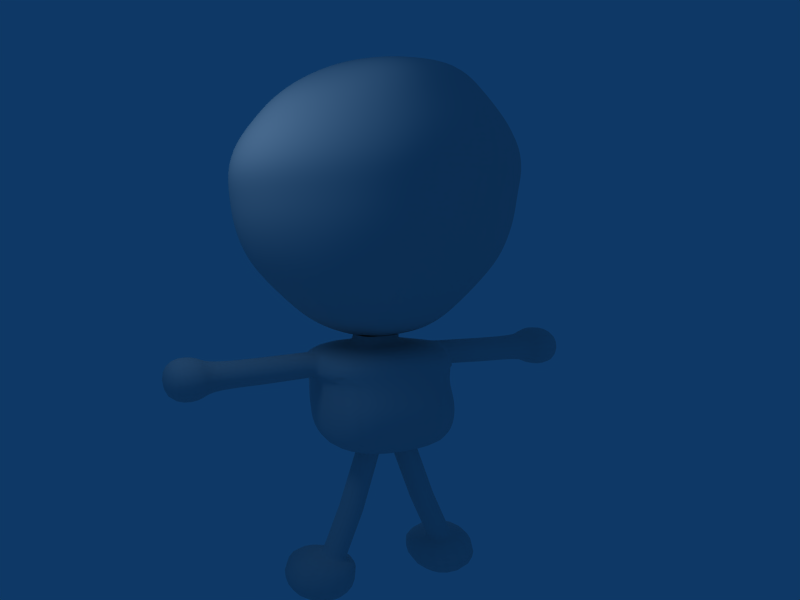 # Source: besouro.blend  (saved by Blender 2.48.1; exported with 4.5.12 LTS)
import bpy
from mathutils import Matrix  # noqa: F401  (used for matrix-valued properties, if any)

bpy.ops.wm.read_factory_settings(use_empty=True)
scene = bpy.context.scene
scene.name = 'Scene'

# ---- collections
col_collection_1 = bpy.data.collections.new('Collection 1'); scene.collection.children.link(col_collection_1)
col_collection_5 = bpy.data.collections.new('Collection 5'); scene.collection.children.link(col_collection_5)
col_collection_15 = bpy.data.collections.new('Collection 15'); scene.collection.children.link(col_collection_15)

# ---- materials (node trees are filled in below, after node groups)
mat_material_008 = bpy.data.materials.new('Material.008')
mat_material_008.alpha_threshold = 0.0
mat_material_008.roughness = 0.5
mat_material_008.specular_intensity = 0.2901
mat_material_008.line_color = (0.0, 0.0, 0.0, 1.0)

# ---- material node trees

# ---- world
world_world = bpy.data.worlds.new('World'); scene.world = world_world
world_world.color = (0.05656, 0.2208, 0.4)
world_world.use_sun_shadow = False
world_world.sun_shadow_jitter_overblur = 0.0
world_world.cycles.sampling_method = 'MANUAL'
world_world.cycles.sample_map_resolution = 256

# ---- cameras
cam_camera = bpy.data.cameras.new('Camera')
cam_camera.passepartout_alpha = 0.2
cam_camera.clip_end = 100.0
cam_camera.lens = 35.0
cam_camera.ortho_scale = 7.314
cam_camera.show_passepartout = False
cam_camera.show_safe_areas = True
cam_camera.dof.focus_distance = 0.0
cam_camera.dof.aperture_fstop = 128.0

# ---- lights
light_spot_001 = bpy.data.lights.new('Spot.001', 'POINT')
light_spot_001.transmission_factor = 0.0
light_spot_001.cutoff_distance = 30.0
light_spot_001.energy = 100.0
light_spot_001.shadow_buffer_clip_start = 1.001
light_spot_001.shadow_soft_size = 1.0
light_spot_001.shadow_maximum_resolution = 0.006
light_spot_001.use_absolute_resolution = True
light_spot_001.cycles.use_multiple_importance_sampling = False
light_spot = bpy.data.lights.new('Spot', 'POINT')
light_spot.transmission_factor = 0.0
light_spot.cutoff_distance = 30.0
light_spot.energy = 100.0
light_spot.shadow_buffer_clip_start = 1.001
light_spot.shadow_soft_size = 1.0
light_spot.shadow_maximum_resolution = 0.006
light_spot.use_absolute_resolution = True
light_spot.cycles.use_multiple_importance_sampling = False

# ---- meshes
me_besouro = bpy.data.meshes.new('besouro')
me_besouro.from_pydata([(0.8649, 0.5482, -0.8569), (-0.8649, 0.5482, -0.8569), (0.8649, -0.565, -0.8569), (-0.8649, -0.565, -0.8569), (0.0, -0.565, -0.9681), (0.0, 0.5482, -0.9681), (0.7961, 1.118, 0.5347), (-0.7961, 1.118, 0.5347), (0.7961, -0.6663, 0.4708), (-0.7961, -0.6663, 0.4708), (0.0, -0.6663, 0.4814), (0.0, 1.118, 0.5453), (1.024, 1.067, -0.619), (-1.024, 1.067, -0.619), (1.024, 1.245, -0.2593), (-1.024, 1.245, -0.2593), (0.9548, 1.321, 0.143), (-0.9548, 1.321, 0.143), (1.024, -0.7803, -0.6297), (-1.024, -0.7803, -0.6297), (1.024, -0.8689, -0.2593), (-1.024, -0.8689, -0.2593), (0.9548, -0.641, 0.111), (-0.9548, -0.641, 0.111), (0.0, -0.7803, -0.6297), (0.0, -0.8689, -0.2593), (0.0, -0.641, 0.111), (0.0, 1.067, -0.619), (0.0, 1.245, -0.2593), (0.0, 1.321, 0.143), (0.09452, -0.1663, -0.9582), (-0.09452, -0.1663, -0.9582), (0.08329, 0.2419, -0.9504), (-0.08329, 0.2419, -0.9504), (0.4348, -0.1993, -0.8746), (-0.4348, -0.1993, -0.8746), (0.4348, 0.2419, -0.8746), (-0.4348, 0.2419, -0.8746), (0.7419, 0.2419, -1.733), (-0.7419, 0.2419, -1.733), (0.7419, -0.1993, -1.733), (-0.7419, -0.1993, -1.733), (0.3905, 0.2419, -1.808), (-0.3905, 0.2419, -1.808), (0.3905, -0.1993, -1.808), (-0.3905, -0.1993, -1.808), (0.681, -0.1993, -2.469), (-0.681, -0.1993, -2.469), (0.681, 0.2419, -2.469), (-0.681, 0.2419, -2.469), (1.032, -0.1993, -2.393), (-1.032, -0.1993, -2.393), (1.032, 0.2419, -2.393), (-1.032, 0.2419, -2.393), (1.433, 0.9899, -2.394), (-1.433, 0.9899, -2.394), (1.433, -0.4502, -2.394), (-1.433, -0.4502, -2.394), (0.3745, 0.9899, -2.555), (-0.3745, 0.9899, -2.555), (0.3745, -0.4502, -2.555), (-0.3745, -0.4502, -2.555), (0.561, -0.4502, -3.17), (-0.561, -0.4502, -3.17), (0.561, 0.9899, -3.17), (-0.561, 0.9899, -3.17), (1.619, -0.4502, -3.008), (-1.619, -0.4502, -3.008), (1.619, 0.9899, -3.008), (-1.619, 0.9899, -3.008), (1.028, -0.003594, 0.09987), (-1.028, -0.003594, 0.09987), (1.034, 0.5691, 0.1313), (-1.034, 0.5691, 0.1313), (0.937, -0.01099, 0.4824), (-0.937, -0.01099, 0.4824), (0.941, 0.5099, 0.5042), (-0.941, 0.5099, 0.5042), (1.774, 0.5015, 0.485), (-1.774, 0.5015, 0.485), (1.765, -0.01937, 0.465), (-1.765, -0.01937, 0.465), (1.772, 0.5607, 0.1008), (-1.772, 0.5607, 0.1008), (1.759, -0.01198, 0.07176), (-1.759, -0.01198, 0.07176), (2.499, -0.02687, 0.06291), (-2.499, -0.02687, 0.06291), (2.513, 0.5458, 0.09193), (-2.513, 0.5458, 0.09193), (2.506, -0.03426, 0.4561), (-2.506, -0.03426, 0.4561), (2.515, 0.4866, 0.4762), (-2.515, 0.4866, 0.4762), (2.575, 0.6446, 0.6089), (-2.575, 0.6446, 0.6089), (2.559, -0.2161, 0.5757), (-2.559, -0.2161, 0.5757), (2.571, 0.7423, -0.02606), (-2.571, 0.7423, -0.02606), (2.549, -0.2039, -0.074), (-2.549, -0.2039, -0.074), (3.068, -0.2143, -0.0802), (-3.068, -0.2143, -0.0802), (3.09, 0.7319, -0.03226), (-3.09, 0.7319, -0.03226), (3.078, -0.2266, 0.5695), (-3.078, -0.2266, 0.5695), (3.093, 0.6341, 0.6027), (-3.093, 0.6341, 0.6027), (0.3303, 0.0362, 0.4936), (-0.3303, 0.0362, 0.4936), (0.0, 0.0362, 0.4977), (0.3303, 0.6181, 0.5184), (-0.3303, 0.6181, 0.5184), (0.0, 0.6181, 0.5225), (0.3323, 0.02933, 0.6551), (-0.3323, 0.02933, 0.6551), (0.3323, 0.6112, 0.6798), (-0.3323, 0.6112, 0.6798), (0.0, 0.6112, 0.6839), (0.0, 0.02933, 0.6592), (1.719, -0.01891, 0.4659), (-1.719, -0.01891, 0.4659), (1.728, 0.502, 0.4861), (-1.728, 0.502, 0.4861), (1.732, 0.5611, 0.1025), (-1.732, 0.5611, 0.1025), (1.719, -0.01152, 0.07331), (-1.719, -0.01152, 0.07331), (1.817, 0.5598, 0.1002), (-1.817, 0.5598, 0.1002), (1.803, -0.01287, 0.07123), (-1.803, -0.01287, 0.07123), (1.809, -0.02026, 0.4644), (-1.809, -0.02026, 0.4644), (1.819, 0.5006, 0.4845), (-1.819, 0.5006, 0.4845), (0.9879, -0.0115, 0.4813), (-0.9879, -0.0115, 0.4813), (0.9922, 0.5094, 0.503), (-0.9922, 0.5094, 0.503), (1.079, 0.5686, 0.1294), (-1.079, 0.5686, 0.1294), (1.073, -0.004109, 0.09814), (-1.073, -0.004109, 0.09814), (0.722, -0.1993, -1.677), (-0.722, -0.1993, -1.677), (0.722, 0.2419, -1.677), (-0.722, 0.2419, -1.677), (0.3705, 0.2419, -1.753), (-0.3705, 0.2419, -1.753), (0.3712, -0.1972, -1.753), (-0.3712, -0.1972, -1.753), (0.4079, 0.2419, -1.848), (-0.4079, 0.2419, -1.848), (0.4079, -0.1993, -1.848), (-0.4079, -0.1993, -1.848), (0.7594, -0.1993, -1.772), (-0.7594, -0.1993, -1.772), (0.7594, 0.2419, -1.772), (-0.7594, 0.2419, -1.772), (0.6591, 0.2419, -2.419), (-0.6591, 0.2419, -2.419), (0.6591, -0.1993, -2.419), (-0.6591, -0.1993, -2.419), (1.011, -0.1993, -2.344), (-1.011, -0.1993, -2.344), (1.011, 0.2419, -2.344), (-1.011, 0.2419, -2.344), (0.4534, -0.1993, -0.9268), (-0.4534, -0.1993, -0.9268), (0.4534, 0.2419, -0.9268), (-0.4534, 0.2419, -0.9268), (0.102, 0.2419, -1.003), (-0.102, 0.2419, -1.003), (0.1125, -0.1683, -1.01), (-0.1125, -0.1683, -1.01), (-0.3908, 0.2238, 4.49), (-0.7821, 0.2238, 4.368), (-0.2468, 0.286, 0.64), (-0.586, 0.1268, 0.7411), (-0.8581, 0.02567, 0.8824), (-1.097, -0.06301, 1.073), (-1.586, -0.2371, 1.598), (-1.764, -0.3033, 1.921), (-1.874, -0.3441, 2.273), (-1.911, -0.3578, 2.638), (-1.973, -0.3712, 2.994), (-1.82, -0.3184, 3.364), (-1.586, -0.2371, 3.679), (-1.347, -0.1479, 3.962), (-1.055, -0.03932, 4.195), (-0.7213, -0.05051, 4.368), (-0.3598, 0.08394, 4.49), (-0.2716, -0.0346, 4.49), (-0.5483, -0.4873, 4.368), (-0.8033, -0.5811, 4.195), (-1.027, -0.7818, 3.962), (-1.21, -0.9465, 3.679), (-1.389, -1.108, 3.364), (-1.506, -1.213, 2.994), (-1.459, -1.17, 2.638), (-1.43, -1.144, 2.273), (-1.347, -1.069, 1.921), (-1.21, -0.9465, 1.598), (-0.8354, -0.5806, 1.073), (-0.6529, -0.4167, 0.8824), (-0.4447, -0.06301, 0.7411), (-0.1848, 0.1933, 0.64), (0.01727, 0.3954, 0.6119), (-0.0921, 0.1313, 0.64), (-0.2333, -0.3566, 0.7411), (-0.3459, -0.6009, 0.8824), (-0.4447, -0.815, 1.073), (-0.6476, -1.372, 1.598), (-0.7213, -1.714, 1.921), (-0.7668, -1.948, 2.273), (-0.7821, -2.089, 2.638), (-0.8077, -2.265, 2.994), (-0.7444, -2.195, 3.364), (-0.6476, -1.963, 3.679), (-0.5483, -1.748, 3.962), (-0.4273, -1.486, 4.195), (-0.2893, -0.879, 4.368), (-0.1396, -0.1138, 4.49), (0.01617, -0.1416, 4.49), (0.01617, -0.9336, 4.368), (0.01617, -1.565, 4.195), (0.01617, -1.849, 3.962), (0.01617, -2.082, 3.679), (0.01617, -2.331, 3.364), (0.01617, -2.412, 2.994), (0.01617, -2.232, 2.638), (0.01617, -2.088, 2.273), (0.01617, -1.846, 1.921), (0.01617, -1.49, 1.598), (0.01617, -0.8973, 1.073), (0.01617, -0.6655, 0.8824), (0.01617, -0.4012, 0.7411), (0.01727, 0.1096, 0.64), (0.1266, 0.1313, 0.64), (0.2656, -0.3566, 0.7411), (0.3783, -0.6009, 0.8824), (0.4771, -0.815, 1.073), (0.6799, -1.372, 1.598), (0.7537, -1.714, 1.921), (0.7991, -1.948, 2.273), (0.8144, -2.089, 2.638), (0.8401, -2.265, 2.994), (0.7768, -2.195, 3.364), (0.6799, -1.963, 3.679), (0.5806, -1.748, 3.962), (0.4597, -1.486, 4.195), (0.3217, -0.879, 4.368), (0.1719, -0.1138, 4.49), (0.3039, -0.0346, 4.49), (0.5806, -0.4873, 4.368), (0.8356, -0.5811, 4.195), (1.059, -0.7818, 3.962), (1.243, -0.9465, 3.679), (1.422, -1.108, 3.364), (1.539, -1.213, 2.994), (1.491, -1.17, 2.638), (1.463, -1.144, 2.273), (1.379, -1.069, 1.921), (1.243, -0.9465, 1.598), (0.8678, -0.5806, 1.073), (0.6853, -0.4167, 0.8824), (0.4771, -0.2298, 0.7411), (0.2194, 0.1933, 0.64), (0.2813, 0.286, 0.64), (0.6184, 0.1268, 0.7411), (0.8904, 0.02567, 0.8824), (1.129, -0.06301, 1.073), (1.619, -0.2371, 1.598), (1.797, -0.3033, 1.921), (1.906, -0.3441, 2.273), (1.943, -0.3578, 2.638), (2.005, -0.3712, 2.994), (1.852, -0.3184, 3.364), (1.619, -0.2371, 3.679), (1.379, -0.1479, 3.962), (1.087, -0.03932, 4.195), (0.7537, -0.05051, 4.368), (0.3921, 0.08394, 4.49), (0.4231, 0.2238, 4.49), (0.8144, 0.2238, 4.368), (1.175, 0.3589, 4.195), (1.491, 0.3589, 3.962), (1.751, 0.3589, 3.679), (2.004, 0.3645, 3.364), (2.169, 0.3685, 2.994), (2.102, 0.3589, 2.638), (2.062, 0.3589, 2.273), (1.943, 0.3589, 1.921), (1.751, 0.3589, 1.598), (1.221, 0.3508, 1.073), (0.9624, 0.3508, 0.8824), (0.668, 0.3508, 0.7411), (0.3031, 0.3954, 0.64), (0.2813, 0.5047, 0.64), (0.6184, 0.5747, 0.7411), (0.8904, 0.6759, 0.8824), (1.129, 0.7646, 1.073), (1.619, 0.9548, 1.598), (1.797, 1.021, 1.921), (1.906, 1.062, 2.273), (1.943, 1.076, 2.638), (1.93, 1.031, 2.994), (1.852, 1.047, 3.364), (1.619, 0.9548, 3.679), (1.379, 0.8656, 3.962), (1.087, 0.757, 4.195), (0.7537, 0.6466, 4.368), (0.3921, 0.3636, 4.49), (0.01617, 0.2238, 4.526), (0.3039, 0.4821, 4.49), (0.5806, 0.8791, 4.368), (0.8356, 1.095, 4.195), (1.059, 1.295, 3.962), (1.243, 1.46, 3.679), (1.422, 1.626, 3.364), (1.481, 1.658, 2.994), (1.491, 1.683, 2.638), (1.463, 1.658, 2.273), (1.379, 1.582, 1.921), (1.243, 1.46, 1.598), (0.8678, 1.115, 1.073), (0.6853, 0.9515, 0.8824), (0.4771, 0.7646, 0.7411), (0.2194, 0.5974, 0.64), (0.1266, 0.6594, 0.64), (0.2656, 0.8914, 0.7411), (0.3783, 1.136, 0.8824), (0.4771, 1.35, 1.073), (0.6799, 1.798, 1.598), (0.7537, 1.957, 1.833), (0.7991, 2.056, 2.273), (0.8144, 2.089, 2.638), (0.8088, 2.077, 2.994), (0.7768, 2.013, 3.364), (0.6799, 1.798, 3.679), (0.5806, 1.582, 3.962), (0.4597, 1.32, 4.195), (0.3217, 1.035, 4.368), (0.1719, 0.5613, 4.49), (0.01617, 0.5891, 4.49), (0.01617, 1.224, 4.368), (0.01617, 1.399, 4.195), (0.01617, 1.683, 3.962), (0.01617, 1.916, 3.679), (0.01617, 2.149, 3.364), (0.01617, 2.224, 2.994), (0.01617, 2.232, 2.781), (0.01617, 2.089, 1.692), (0.01617, 1.916, 1.598), (0.01617, 1.432, 1.073), (0.01617, 1.2, 0.8824), (0.01617, 0.936, 0.7411), (0.01727, 0.6811, 0.64), (-0.0921, 0.6594, 0.64), (-0.2333, 0.8914, 0.7411), (-0.3459, 1.136, 0.8824), (-0.4447, 1.35, 1.073), (-0.6476, 1.798, 1.598), (-0.7213, 1.957, 1.833), (-0.7668, 2.056, 2.273), (-0.7821, 2.089, 2.638), (-0.7765, 2.077, 2.994), (-0.7444, 2.013, 3.364), (-0.6476, 1.798, 3.679), (-0.5483, 1.582, 3.962), (-0.4273, 1.32, 4.195), (-0.2893, 1.035, 4.368), (-0.1396, 0.5613, 4.49), (-0.2716, 0.4821, 4.49), (-0.5483, 0.8791, 4.368), (-0.8033, 1.095, 4.195), (-1.027, 1.295, 3.962), (-1.21, 1.46, 3.679), (-1.389, 1.626, 3.364), (-1.448, 1.658, 2.994), (-1.459, 1.683, 2.638), (-1.43, 1.658, 2.273), (-1.347, 1.582, 1.921), (-1.21, 1.46, 1.598), (-0.8354, 1.115, 1.073), (-0.6529, 0.9515, 0.8824), (-0.4447, 0.7646, 0.7411), (-0.1848, 0.5974, 0.64), (-0.2468, 0.5047, 0.64), (-0.586, 0.5747, 0.7411), (-0.8581, 0.6759, 0.8824), (-1.097, 0.7646, 1.073), (-1.586, 0.9548, 1.598), (-1.764, 1.021, 1.921), (-1.874, 1.062, 2.273), (-1.911, 1.076, 2.638), (-1.897, 1.031, 2.994), (-1.82, 1.047, 3.364), (-1.586, 0.9548, 3.679), (-1.347, 0.8656, 3.962), (-1.055, 0.757, 4.195), (-0.7213, 0.6466, 4.368), (-0.3598, 0.3636, 4.49), (-1.143, 0.3589, 4.195), (-1.459, 0.3589, 3.962), (-1.718, 0.3589, 3.679), (-1.971, 0.3645, 3.364), (-2.137, 0.3685, 2.994), (-2.07, 0.3589, 2.638), (-2.03, 0.3589, 2.273), (-1.911, 0.3589, 1.921), (-1.718, 0.3589, 1.598), (-1.188, 0.3508, 1.073), (-0.9301, 0.3508, 0.8824), (-0.6356, 0.3508, 0.7411), (-0.2685, 0.3954, 0.64), (-0.4217, 2.267, 2.238), (-0.3116, 2.269, 2.43), (0.01617, 2.298, 2.545), (-0.3219, 2.28, 2.001), (0.003044, 2.336, 1.795), (0.3113, 2.274, 1.99), (0.3159, 2.259, 2.416), (0.435, 2.266, 2.238), (0.2931, 3.068, 2.426), (0.4018, 2.906, 2.504), (0.2972, 2.744, 2.534), (0.03368, 2.737, 2.626), (0.02214, 3.135, 2.452), (-0.2635, 3.062, 2.435), (-0.3513, 2.907, 2.505), (-0.2545, 2.738, 2.547), (-0.1519, 3.348, 3.62), (-0.1035, 3.264, 3.598), (0.04033, 3.245, 3.632), (-0.108, 3.433, 3.626), (0.03457, 3.461, 3.651), (0.1699, 3.438, 3.624), (0.1719, 3.27, 3.594), (0.2241, 3.348, 3.619), (0.02081, 3.292, 4.063), (-0.1352, 3.154, 3.377), (-0.1937, 3.256, 3.386), (0.03893, 3.138, 3.421), (-0.1407, 3.355, 3.376), (0.03196, 3.393, 3.399), (0.1957, 3.36, 3.372), (0.1982, 3.16, 3.371), (0.2615, 3.256, 3.385), (-0.2067, 3.263, 3.403), (-0.1621, 3.346, 3.395), (-0.1576, 3.177, 3.397), (-0.1347, 3.412, 3.605), (-0.1309, 3.27, 3.582), (-0.1715, 3.341, 3.6), (-0.3045, 3.272, 3.575), (-0.3456, 3.343, 3.59), (-0.3082, 3.413, 3.598), (-0.3116, 3.179, 3.389), (-0.3128, 3.348, 3.387), (-0.3596, 3.265, 3.391), (-0.4887, 3.39, 3.131), (-0.5441, 3.285, 3.177), (-0.4874, 3.178, 3.203), (-0.4834, 3.388, 3.847), (-0.479, 3.22, 3.822), (-0.5275, 3.303, 3.844), (-0.8027, 3.297, 3.694), (-0.7765, 3.252, 3.682), (-0.7788, 3.343, 3.696), (-0.781, 3.229, 3.347), (-0.7817, 3.344, 3.308), (-0.8117, 3.287, 3.333), (-0.8772, 3.278, 3.417), (-0.8906, 3.252, 3.428), (-0.8769, 3.227, 3.434), (-0.8759, 3.277, 3.59), (-0.8748, 3.237, 3.584), (-0.8866, 3.257, 3.589), (-0.1134, 3.23, 3.53), (0.0399, 3.212, 3.567), (-0.1182, 3.409, 3.548), (0.03376, 3.44, 3.573), (0.1779, 3.414, 3.546), (0.18, 3.236, 3.525), (-0.1432, 3.392, 3.54), (-0.1392, 3.241, 3.524), (-0.3067, 3.243, 3.518), (-0.3096, 3.393, 3.533), (-0.485, 3.389, 3.625), (-0.4816, 3.207, 3.63), (-0.592, 3.237, 3.593), (-0.5943, 3.378, 3.593), (-0.7103, 3.282, 3.543), (-0.7093, 3.219, 3.543), (-0.7242, 3.251, 3.546), (-0.1259, 3.186, 3.442), (0.03934, 3.17, 3.483), (-0.1311, 3.378, 3.449), (0.03272, 3.413, 3.473), (0.1881, 3.383, 3.446), (0.1905, 3.192, 3.437), (-0.1541, 3.366, 3.457), (-0.1498, 3.205, 3.451), (-0.3095, 3.206, 3.443), (-0.3114, 3.367, 3.449), (-0.4872, 3.389, 3.341), (-0.4849, 3.19, 3.385), (-0.5942, 3.218, 3.432), (-0.5956, 3.373, 3.407), (-0.7109, 3.28, 3.46), (-0.7103, 3.211, 3.471), (-0.7261, 3.246, 3.468), (0.8214, 3.246, 3.467), (0.8056, 3.211, 3.47), (0.8063, 3.28, 3.459), (0.691, 3.373, 3.406), (0.6895, 3.219, 3.431), (0.5803, 3.191, 3.384), (0.5825, 3.39, 3.34), (0.8195, 3.251, 3.545), (0.8046, 3.219, 3.542), (0.8056, 3.282, 3.542), (0.6896, 3.378, 3.592), (0.6874, 3.237, 3.592), (0.5769, 3.207, 3.629), (0.5804, 3.389, 3.624), (0.9819, 3.257, 3.588), (0.9702, 3.237, 3.583), (0.9712, 3.278, 3.589), (0.9722, 3.227, 3.433), (0.9859, 3.253, 3.427), (0.9725, 3.278, 3.416), (0.907, 3.287, 3.332), (0.877, 3.344, 3.307), (0.8763, 3.229, 3.346), (0.8742, 3.343, 3.695), (0.8718, 3.252, 3.681), (0.898, 3.297, 3.693), (0.6229, 3.304, 3.843), (0.5743, 3.22, 3.821), (0.5787, 3.388, 3.846), (0.5827, 3.178, 3.202), (0.6394, 3.285, 3.176), (0.584, 3.39, 3.129), (0.2076, 3.25, 3.518), (0.2158, 3.216, 3.448), (0.2219, 3.19, 3.397), (0.2059, 3.391, 3.535), (0.214, 3.366, 3.456), (0.22, 3.348, 3.397), (0.2011, 3.277, 3.573), (0.1995, 3.41, 3.596), (0.2719, 3.266, 3.408), (0.2424, 3.339, 3.593), (0.3629, 3.274, 3.573), (0.3556, 3.333, 3.635), (0.364, 3.411, 3.596), (0.3636, 3.185, 3.391), (0.4122, 3.266, 3.394), (0.3611, 3.348, 3.391), (0.3631, 3.392, 3.532), (0.3631, 3.247, 3.516), (0.362, 3.367, 3.451), (0.3634, 3.211, 3.444)], [], [(0, 12, 18, 2), (19, 13, 1, 3), (12, 14, 20, 18), (21, 15, 13, 19), (14, 16, 22, 20), (23, 17, 15, 21), (18, 20, 25, 24), (25, 21, 19, 24), (20, 22, 26, 25), (26, 23, 21, 25), (6, 16, 29, 11), (29, 17, 7, 11), (16, 14, 28, 29), (28, 15, 17, 29), (14, 12, 27, 28), (27, 13, 15, 28), (12, 0, 5, 27), (5, 1, 13, 27), (4, 5, 32, 30), (33, 5, 4, 31), (2, 4, 30, 34), (31, 4, 3, 35), (5, 0, 36, 32), (37, 1, 5, 33), (0, 2, 34, 36), (35, 3, 1, 37), (52, 50, 56, 54), (57, 51, 53, 55), (48, 52, 54, 58), (55, 53, 49, 59), (50, 46, 60, 56), (61, 47, 51, 57), (46, 48, 58, 60), (59, 49, 47, 61), (60, 58, 64, 62), (65, 59, 61, 63), (56, 60, 62, 66), (63, 61, 57, 67), (54, 56, 66, 68), (67, 57, 55, 69), (68, 66, 62, 64), (63, 67, 69, 65), (22, 16, 72, 70), (73, 17, 23, 71), (8, 22, 70, 74), (71, 23, 9, 75), (16, 6, 76, 72), (77, 7, 17, 73), (6, 8, 74, 76), (75, 9, 7, 77), (92, 90, 96, 94), (97, 91, 93, 95), (88, 92, 94, 98), (95, 93, 89, 99), (90, 86, 100, 96), (101, 87, 91, 97), (86, 88, 98, 100), (99, 89, 87, 101), (100, 98, 104, 102), (105, 99, 101, 103), (96, 100, 102, 106), (103, 101, 97, 107), (98, 94, 108, 104), (109, 95, 99, 105), (94, 96, 106, 108), (107, 97, 95, 109), (104, 108, 106, 102), (107, 109, 105, 103), (10, 8, 110, 112), (111, 9, 10, 112), (6, 11, 115, 113), (115, 11, 7, 114), (8, 6, 113, 110), (114, 7, 9, 111), (110, 113, 118, 116), (119, 114, 111, 117), (113, 115, 120, 118), (120, 115, 114, 119), (112, 110, 116, 121), (117, 111, 112, 121), (2, 18, 24, 4), (24, 19, 3, 4), (8, 10, 26, 22), (26, 10, 9, 23), (54, 68, 64, 58), (65, 69, 55, 59), (122, 80, 78, 124), (79, 81, 123, 125), (124, 78, 82, 126), (83, 79, 125, 127), (128, 84, 80, 122), (81, 85, 129, 123), (126, 82, 84, 128), (85, 83, 127, 129), (82, 130, 132, 84), (133, 131, 83, 85), (130, 88, 86, 132), (87, 89, 131, 133), (84, 132, 134, 80), (135, 133, 85, 81), (132, 86, 90, 134), (91, 87, 133, 135), (78, 136, 130, 82), (131, 137, 79, 83), (136, 92, 88, 130), (89, 93, 137, 131), (80, 134, 136, 78), (137, 135, 81, 79), (134, 90, 92, 136), (93, 91, 135, 137), (74, 138, 140, 76), (141, 139, 75, 77), (138, 122, 124, 140), (125, 123, 139, 141), (76, 140, 142, 72), (143, 141, 77, 73), (140, 124, 126, 142), (127, 125, 141, 143), (70, 144, 138, 74), (139, 145, 71, 75), (144, 128, 122, 138), (123, 129, 145, 139), (72, 142, 144, 70), (145, 143, 73, 71), (142, 126, 128, 144), (129, 127, 143, 145), (146, 40, 38, 148), (39, 41, 147, 149), (148, 38, 42, 150), (43, 39, 149, 151), (152, 44, 40, 146), (41, 45, 153, 147), (150, 42, 44, 152), (45, 43, 151, 153), (42, 154, 156, 44), (157, 155, 43, 45), (44, 156, 158, 40), (159, 157, 45, 41), (38, 160, 154, 42), (155, 161, 39, 43), (40, 158, 160, 38), (161, 159, 41, 39), (154, 162, 164, 156), (165, 163, 155, 157), (162, 48, 46, 164), (47, 49, 163, 165), (156, 164, 166, 158), (167, 165, 157, 159), (164, 46, 50, 166), (51, 47, 165, 167), (160, 168, 162, 154), (163, 169, 161, 155), (168, 52, 48, 162), (49, 53, 169, 163), (158, 166, 168, 160), (169, 167, 159, 161), (166, 50, 52, 168), (53, 51, 167, 169), (34, 170, 172, 36), (173, 171, 35, 37), (170, 146, 148, 172), (149, 147, 171, 173), (36, 172, 174, 32), (175, 173, 37, 33), (172, 148, 150, 174), (151, 149, 173, 175), (30, 176, 170, 34), (171, 177, 31, 35), (176, 152, 146, 170), (147, 153, 177, 171), (32, 174, 176, 30), (177, 175, 33, 31), (174, 150, 152, 176), (153, 151, 175, 177), (210, 180, 418), (418, 180, 181, 417), (417, 181, 182, 416), (416, 182, 183, 415), (415, 183, 184, 414), (414, 184, 185, 413), (413, 185, 186, 412), (412, 186, 187, 411), (411, 187, 188, 410), (410, 188, 189, 409), (409, 189, 190, 408), (408, 190, 191, 407), (407, 191, 192, 406), (406, 192, 193, 179), (179, 193, 194, 178), (178, 194, 316), (194, 195, 316), (193, 196, 195, 194), (192, 197, 196, 193), (191, 198, 197, 192), (190, 199, 198, 191), (189, 200, 199, 190), (188, 201, 200, 189), (187, 202, 201, 188), (186, 203, 202, 187), (185, 204, 203, 186), (184, 205, 204, 185), (183, 206, 205, 184), (182, 207, 206, 183), (181, 208, 207, 182), (180, 209, 208, 181), (210, 209, 180), (210, 211, 209), (209, 211, 212, 208), (208, 212, 213, 207), (207, 213, 214, 206), (206, 214, 215, 205), (205, 215, 216, 204), (204, 216, 217, 203), (203, 217, 218, 202), (202, 218, 219, 201), (201, 219, 220, 200), (200, 220, 221, 199), (199, 221, 222, 198), (198, 222, 223, 197), (197, 223, 224, 196), (196, 224, 225, 195), (195, 225, 316), (225, 226, 316), (224, 227, 226, 225), (223, 228, 227, 224), (222, 229, 228, 223), (221, 230, 229, 222), (220, 231, 230, 221), (219, 232, 231, 220), (218, 233, 232, 219), (217, 234, 233, 218), (216, 235, 234, 217), (215, 236, 235, 216), (214, 237, 236, 215), (213, 238, 237, 214), (212, 239, 238, 213), (211, 240, 239, 212), (210, 240, 211), (210, 241, 240), (240, 241, 242, 239), (239, 242, 243, 238), (238, 243, 244, 237), (237, 244, 245, 236), (236, 245, 246, 235), (235, 246, 247, 234), (234, 247, 248, 233), (233, 248, 249, 232), (232, 249, 250, 231), (231, 250, 251, 230), (230, 251, 252, 229), (229, 252, 253, 228), (228, 253, 254, 227), (227, 254, 255, 226), (226, 255, 316), (255, 256, 316), (254, 257, 256, 255), (253, 258, 257, 254), (252, 259, 258, 253), (251, 260, 259, 252), (250, 261, 260, 251), (249, 262, 261, 250), (248, 263, 262, 249), (247, 264, 263, 248), (246, 265, 264, 247), (245, 266, 265, 246), (244, 267, 266, 245), (243, 268, 267, 244), (242, 269, 268, 243), (241, 270, 269, 242), (210, 270, 241), (210, 271, 270), (270, 271, 272, 269), (269, 272, 273, 268), (268, 273, 274, 267), (267, 274, 275, 266), (266, 275, 276, 265), (265, 276, 277, 264), (264, 277, 278, 263), (263, 278, 279, 262), (262, 279, 280, 261), (261, 280, 281, 260), (260, 281, 282, 259), (259, 282, 283, 258), (258, 283, 284, 257), (257, 284, 285, 256), (256, 285, 316), (285, 286, 316), (284, 287, 286, 285), (283, 288, 287, 284), (282, 289, 288, 283), (281, 290, 289, 282), (280, 291, 290, 281), (279, 292, 291, 280), (278, 293, 292, 279), (277, 294, 293, 278), (276, 295, 294, 277), (275, 296, 295, 276), (274, 297, 296, 275), (273, 298, 297, 274), (272, 299, 298, 273), (271, 300, 299, 272), (210, 300, 271), (210, 301, 300), (300, 301, 302, 299), (299, 302, 303, 298), (298, 303, 304, 297), (297, 304, 305, 296), (296, 305, 306, 295), (295, 306, 307, 294), (294, 307, 308, 293), (293, 308, 309, 292), (292, 309, 310, 291), (291, 310, 311, 290), (290, 311, 312, 289), (289, 312, 313, 288), (288, 313, 314, 287), (287, 314, 315, 286), (286, 315, 316), (315, 317, 316), (314, 318, 317, 315), (313, 319, 318, 314), (312, 320, 319, 313), (311, 321, 320, 312), (310, 322, 321, 311), (309, 323, 322, 310), (308, 324, 323, 309), (307, 325, 324, 308), (306, 326, 325, 307), (305, 327, 326, 306), (304, 328, 327, 305), (303, 329, 328, 304), (302, 330, 329, 303), (301, 331, 330, 302), (210, 331, 301), (210, 332, 331), (331, 332, 333, 330), (330, 333, 334, 329), (329, 334, 335, 328), (328, 335, 336, 327), (327, 336, 337, 326), (326, 337, 338, 325), (325, 338, 339, 324), (324, 339, 340, 323), (323, 340, 341, 322), (322, 341, 342, 321), (321, 342, 343, 320), (320, 343, 344, 319), (319, 344, 345, 318), (318, 345, 346, 317), (317, 346, 316), (346, 347, 316), (345, 348, 347, 346), (344, 349, 348, 345), (343, 350, 349, 344), (342, 351, 350, 343), (341, 352, 351, 342), (340, 353, 352, 341), (339, 354, 353, 340), (336, 356, 355, 337), (335, 357, 356, 336), (334, 358, 357, 335), (333, 359, 358, 334), (332, 360, 359, 333), (210, 360, 332), (210, 361, 360), (360, 361, 362, 359), (359, 362, 363, 358), (358, 363, 364, 357), (357, 364, 365, 356), (356, 365, 366, 355), (354, 368, 369, 353), (353, 369, 370, 352), (352, 370, 371, 351), (351, 371, 372, 350), (350, 372, 373, 349), (349, 373, 374, 348), (348, 374, 375, 347), (347, 375, 316), (375, 376, 316), (374, 377, 376, 375), (373, 378, 377, 374), (372, 379, 378, 373), (371, 380, 379, 372), (370, 381, 380, 371), (369, 382, 381, 370), (368, 383, 382, 369), (367, 384, 383, 368), (366, 385, 384, 367), (365, 386, 385, 366), (364, 387, 386, 365), (363, 388, 387, 364), (362, 389, 388, 363), (361, 390, 389, 362), (210, 390, 361), (210, 391, 390), (390, 391, 392, 389), (389, 392, 393, 388), (388, 393, 394, 387), (387, 394, 395, 386), (386, 395, 396, 385), (385, 396, 397, 384), (384, 397, 398, 383), (383, 398, 399, 382), (382, 399, 400, 381), (381, 400, 401, 380), (380, 401, 402, 379), (379, 402, 403, 378), (378, 403, 404, 377), (377, 404, 405, 376), (376, 405, 316), (405, 178, 316), (404, 179, 178, 405), (403, 406, 179, 404), (402, 407, 406, 403), (401, 408, 407, 402), (400, 409, 408, 401), (399, 410, 409, 400), (398, 411, 410, 399), (397, 412, 411, 398), (396, 413, 412, 397), (395, 414, 413, 396), (394, 415, 414, 395), (393, 416, 415, 394), (392, 417, 416, 393), (391, 418, 417, 392), (210, 418, 391), (367, 368, 420, 419), (368, 354, 421, 420), (366, 367, 419, 422), (355, 366, 422, 423), (337, 355, 423, 424), (354, 339, 425, 421), (339, 338, 426, 425), (338, 337, 424, 426), (426, 424, 427, 428), (425, 426, 428, 429), (421, 425, 429, 430), (424, 423, 431, 427), (423, 422, 432, 431), (422, 419, 433, 432), (420, 421, 430, 434), (419, 420, 434, 433), (442, 440, 443), (441, 442, 443), (437, 441, 443), (440, 439, 443), (439, 438, 443), (438, 435, 443), (436, 437, 443), (435, 436, 443), (434, 444, 445, 433), (430, 446, 444, 434), (433, 445, 447, 432), (432, 447, 448, 431), (431, 448, 449, 427), (429, 450, 446, 430), (428, 451, 450, 429), (427, 449, 451, 428), (447, 445, 452, 453), (445, 444, 454, 452), (435, 438, 455, 457), (436, 435, 457, 456), (456, 457, 459, 458), (457, 455, 460, 459), (452, 454, 461, 463), (453, 452, 463, 462), (462, 463, 465, 464), (463, 461, 466, 465), (459, 460, 467, 469), (458, 459, 469, 468), (468, 469, 470, 471), (469, 467, 472, 470), (465, 466, 473, 475), (464, 465, 475, 474), (474, 475, 477, 476), (475, 473, 478, 477), (470, 472, 479, 481), (471, 470, 481, 480), (483, 437, 436, 482), (484, 438, 439, 485), (485, 439, 440, 486), (487, 441, 437, 483), (438, 484, 488, 455), (482, 436, 456, 489), (489, 456, 458, 490), (455, 488, 491, 460), (460, 491, 492, 467), (490, 458, 468, 493), (493, 468, 471, 494), (467, 492, 495, 472), (472, 495, 496, 479), (494, 471, 480, 497), (498, 481, 479, 496), (497, 480, 481, 498), (446, 500, 499, 444), (500, 483, 482, 499), (447, 501, 502, 448), (501, 484, 485, 502), (448, 502, 503, 449), (502, 485, 486, 503), (450, 504, 500, 446), (504, 487, 483, 500), (484, 501, 505, 488), (501, 447, 453, 505), (444, 499, 506, 454), (499, 482, 489, 506), (454, 506, 507, 461), (506, 489, 490, 507), (488, 505, 508, 491), (505, 453, 462, 508), (491, 508, 509, 492), (508, 462, 464, 509), (461, 507, 510, 466), (507, 490, 493, 510), (466, 510, 511, 473), (510, 493, 494, 511), (492, 509, 512, 495), (509, 464, 474, 512), (495, 512, 513, 496), (512, 474, 476, 513), (473, 511, 514, 478), (511, 494, 497, 514), (477, 515, 513, 476), (515, 498, 496, 513), (478, 514, 515, 477), (514, 497, 498, 515), (517, 516, 523, 524), (533, 534, 516, 517), (516, 518, 525, 523), (534, 535, 518, 516), (520, 517, 524, 527), (538, 533, 517, 520), (519, 518, 535, 537), (526, 525, 518, 519), (522, 519, 537, 547), (529, 526, 519, 522), (521, 520, 527, 528), (545, 538, 520, 521), (567, 521, 528, 565), (561, 545, 521, 567), (566, 522, 547, 563), (564, 529, 522, 566), (524, 523, 530, 531), (523, 525, 532, 530), (527, 524, 531, 540), (539, 532, 525, 526), (544, 539, 526, 529), (528, 527, 540, 543), (565, 528, 543, 558), (560, 544, 529, 564), (540, 531, 530, 541), (541, 530, 532, 539), (536, 534, 533, 538), (537, 535, 534, 536), (547, 537, 536, 546), (546, 536, 538, 545), (542, 541, 539, 544), (543, 540, 541, 542), (558, 543, 542, 559), (559, 542, 544, 560), (562, 546, 545, 561), (563, 547, 546, 562), (487, 504, 549, 548), (504, 450, 550, 549), (503, 486, 551, 552), (449, 503, 552, 553), (441, 487, 548, 554), (486, 440, 555, 551), (451, 449, 553, 556), (450, 451, 556, 550), (440, 442, 557, 555), (442, 441, 554, 557), (557, 554, 558, 559), (555, 557, 559, 560), (550, 556, 562, 561), (556, 553, 563, 562), (551, 555, 560, 564), (554, 548, 565, 558), (553, 552, 566, 563), (552, 551, 564, 566), (549, 550, 561, 567), (548, 549, 567, 565)])
me_besouro.polygons.foreach_set('use_smooth', [True] * 582)
_uv = me_besouro.uv_layers.new(name='UVTex')
_uv.uv.foreach_set('vector', [0.4719, 0.297, 0.4912, 0.3202, 0.3808, 0.3219, 0.3901, 0.2967, 0.3808, 0.3219, 0.4912, 0.3202, 0.4719, 0.297, 0.3901, 0.2967, 0.4912, 0.3202, 0.5044, 0.3462, 0.3792, 0.3495, 0.3808, 0.3219, 0.3792, 0.3495, 0.5044, 0.3462, 0.4912, 0.3202, 0.3808, 0.3219, 0.5044, 0.3462, 0.5118, 0.3649, 0.3778, 0.3671, 0.3792, 0.3495, 0.3778, 0.3671, 0.5118, 0.3649, 0.5044, 0.3462, 0.3792, 0.3495, 0.3808, 0.3219, 0.3792, 0.3495, 0.3069, 0.332, 0.3301, 0.3114, 0.3069, 0.332, 0.3792, 0.3495, 0.3808, 0.3219, 0.3301, 0.3114, 0.3792, 0.3495, 0.3778, 0.3671, 0.3009, 0.3836, 0.3069, 0.332, 0.3009, 0.3836, 0.3778, 0.3671, 0.3792, 0.3495, 0.3069, 0.332, 0.5102, 0.4157, 0.5118, 0.3649, 0.5619, 0.3906, 0.5423, 0.4504, 0.5619, 0.3906, 0.5118, 0.3649, 0.5102, 0.4157, 0.5423, 0.4504, 0.5118, 0.3649, 0.5044, 0.3462, 0.5629, 0.3361, 0.5619, 0.3906, 0.5629, 0.3361, 0.5044, 0.3462, 0.5118, 0.3649, 0.5619, 0.3906, 0.5044, 0.3462, 0.4912, 0.3202, 0.5438, 0.2897, 0.5629, 0.3361, 0.5438, 0.2897, 0.4912, 0.3202, 0.5044, 0.3462, 0.5629, 0.3361, 0.4912, 0.3202, 0.4719, 0.297, 0.487, 0.2336, 0.5438, 0.2897, 0.487, 0.2336, 0.4719, 0.297, 0.4912, 0.3202, 0.5438, 0.2897, 0.3466, 0.2384, 0.487, 0.2336, 0.4496, 0.2575, 0.4189, 0.261, 0.4496, 0.2575, 0.487, 0.2336, 0.3466, 0.2384, 0.4189, 0.261, 0.3901, 0.2967, 0.3466, 0.2384, 0.4189, 0.261, 0.4207, 0.2833, 0.4189, 0.261, 0.3466, 0.2384, 0.3901, 0.2967, 0.4207, 0.2833, 0.487, 0.2336, 0.4719, 0.297, 0.4493, 0.2837, 0.4496, 0.2575, 0.4493, 0.2837, 0.4719, 0.297, 0.487, 0.2336, 0.4496, 0.2575, 0.4719, 0.297, 0.3901, 0.2967, 0.4207, 0.2833, 0.4493, 0.2837, 0.4207, 0.2833, 0.3901, 0.2967, 0.4719, 0.297, 0.4493, 0.2837, 0.1851, 0.08961, 0.1673, 0.1247, 0.1352, 0.1247, 0.1773, 0.0578, 0.1352, 0.1247, 0.1673, 0.1247, 0.1851, 0.08961, 0.1773, 0.0578, 0.2013, 0.0896, 0.1851, 0.08961, 0.1773, 0.0578, 0.2088, 0.0578, 0.1773, 0.0578, 0.1851, 0.08961, 0.2013, 0.0896, 0.2088, 0.0578, 0.2085, 0.1428, 0.2177, 0.1247, 0.2315, 0.1247, 0.2265, 0.1565, 0.2315, 0.1247, 0.2177, 0.1247, 0.2085, 0.1428, 0.2265, 0.1565, 0.2177, 0.1247, 0.2013, 0.0896, 0.2088, 0.0578, 0.2315, 0.1247, 0.2088, 0.0578, 0.2013, 0.0896, 0.2177, 0.1247, 0.2315, 0.1247, 0.2315, 0.1247, 0.2088, 0.0578, 0.2139, 0.03542, 0.2506, 0.1247, 0.2139, 0.03542, 0.2088, 0.0578, 0.2315, 0.1247, 0.2506, 0.1247, 0.2265, 0.1565, 0.2315, 0.1247, 0.2506, 0.1247, 0.2383, 0.1812, 0.2506, 0.1247, 0.2315, 0.1247, 0.2265, 0.1565, 0.2383, 0.1812, 0.1773, 0.0578, 0.1352, 0.1247, 0.1096, 0.1247, 0.1706, 0.03542, 0.1096, 0.1247, 0.1352, 0.1247, 0.1773, 0.0578, 0.1706, 0.03542, 0.196, 0.1566, 0.1676, 0.1566, 0.1676, 0.1354, 0.196, 0.1354, 0.1676, 0.1354, 0.1676, 0.1566, 0.196, 0.1566, 0.196, 0.1354, 0.3778, 0.3671, 0.5118, 0.3649, 0.4568, 0.3806, 0.4284, 0.3823, 0.4568, 0.3806, 0.5118, 0.3649, 0.3778, 0.3671, 0.4284, 0.3823, 0.3933, 0.4176, 0.3778, 0.3671, 0.4284, 0.3823, 0.4278, 0.3992, 0.4284, 0.3823, 0.3778, 0.3671, 0.3933, 0.4176, 0.4278, 0.3992, 0.5118, 0.3649, 0.5102, 0.4157, 0.4551, 0.3984, 0.4568, 0.3806, 0.4551, 0.3984, 0.5102, 0.4157, 0.5118, 0.3649, 0.4568, 0.3806, 0.5102, 0.4157, 0.3933, 0.4176, 0.4278, 0.3992, 0.4551, 0.3984, 0.4278, 0.3992, 0.3933, 0.4176, 0.5102, 0.4157, 0.4551, 0.3984, 0.01589, 0.9307, 0.07557, 0.9307, 0.07557, 0.9904, 0.01589, 0.9904, 0.07557, 0.9904, 0.07557, 0.9307, 0.01589, 0.9307, 0.01589, 0.9904, 0.01589, 0.9307, 0.07557, 0.9307, 0.07557, 0.9904, 0.01589, 0.9904, 0.07557, 0.9904, 0.07557, 0.9307, 0.01589, 0.9307, 0.01589, 0.9904, 0.01589, 0.9307, 0.07557, 0.9307, 0.07557, 0.9904, 0.01589, 0.9904, 0.07557, 0.9904, 0.07557, 0.9307, 0.01589, 0.9307, 0.01589, 0.9904, 0.01589, 0.9307, 0.07557, 0.9307, 0.07557, 0.9904, 0.01589, 0.9904, 0.07557, 0.9904, 0.07557, 0.9307, 0.01589, 0.9307, 0.01589, 0.9904, 0.01589, 0.9307, 0.07557, 0.9307, 0.07557, 0.9904, 0.01589, 0.9904, 0.07557, 0.9904, 0.07557, 0.9307, 0.01589, 0.9307, 0.01589, 0.9904, 0.01589, 0.9307, 0.07557, 0.9307, 0.07557, 0.9904, 0.01589, 0.9904, 0.07557, 0.9904, 0.07557, 0.9307, 0.01589, 0.9307, 0.01589, 0.9904, 0.01589, 0.9307, 0.07557, 0.9307, 0.07557, 0.9904, 0.01589, 0.9904, 0.07557, 0.9904, 0.07557, 0.9307, 0.01589, 0.9307, 0.01589, 0.9904, 0.01589, 0.9307, 0.07557, 0.9307, 0.07557, 0.9904, 0.01589, 0.9904, 0.07557, 0.9904, 0.07557, 0.9307, 0.01589, 0.9307, 0.01589, 0.9904, 0.01589, 0.9307, 0.07557, 0.9307, 0.07557, 0.9904, 0.01589, 0.9904, 0.07557, 0.9904, 0.07557, 0.9307, 0.01589, 0.9307, 0.01589, 0.9904, 0.3141, 0.4448, 0.3933, 0.4176, 0.4236, 0.4736, 0.3618, 0.5282, 0.4236, 0.4736, 0.3933, 0.4176, 0.3141, 0.4448, 0.3618, 0.5282, 0.5102, 0.4157, 0.5423, 0.4504, 0.517, 0.4928, 0.4857, 0.4625, 0.517, 0.4928, 0.5423, 0.4504, 0.5102, 0.4157, 0.4857, 0.4625, 0.3933, 0.4176, 0.5102, 0.4157, 0.4857, 0.4625, 0.4236, 0.4736, 0.4857, 0.4625, 0.5102, 0.4157, 0.3933, 0.4176, 0.4236, 0.4736, 0.4236, 0.4736, 0.4857, 0.4625, 0.4797, 0.4785, 0.4372, 0.4892, 0.4797, 0.4785, 0.4857, 0.4625, 0.4236, 0.4736, 0.4372, 0.4892, 0.4857, 0.4625, 0.517, 0.4928, 0.4996, 0.5077, 0.4797, 0.4785, 0.4996, 0.5077, 0.517, 0.4928, 0.4857, 0.4625, 0.4797, 0.4785, 0.3618, 0.5282, 0.4236, 0.4736, 0.4372, 0.4892, 0.4148, 0.5257, 0.4372, 0.4892, 0.4236, 0.4736, 0.3618, 0.5282, 0.4148, 0.5257, 0.3901, 0.2967, 0.3808, 0.3219, 0.3301, 0.3114, 0.3466, 0.2384, 0.3301, 0.3114, 0.3808, 0.3219, 0.3901, 0.2967, 0.3466, 0.2384, 0.3933, 0.4176, 0.3141, 0.4448, 0.3009, 0.3836, 0.3778, 0.3671, 0.3009, 0.3836, 0.3141, 0.4448, 0.3933, 0.4176, 0.3778, 0.3671, 0.1773, 0.0578, 0.1706, 0.03542, 0.2139, 0.03542, 0.2088, 0.0578, 0.2139, 0.03542, 0.1706, 0.03542, 0.1773, 0.0578, 0.2088, 0.0578, 0.2063, 0.8908, 0.3046, 0.8905, 0.305, 0.9182, 0.2066, 0.9184, 0.305, 0.9182, 0.3046, 0.8905, 0.2063, 0.8908, 0.2066, 0.9184, 0.2066, 0.9184, 0.305, 0.9182, 0.3054, 0.9385, 0.2068, 0.9387, 0.3054, 0.9385, 0.305, 0.9182, 0.2066, 0.9184, 0.2068, 0.9387, 0.2069, 0.9691, 0.3053, 0.9689, 0.3053, 0.9895, 0.207, 0.9896, 0.3053, 0.9895, 0.3053, 0.9689, 0.2069, 0.9691, 0.207, 0.9896, 0.2068, 0.9387, 0.3054, 0.9385, 0.3053, 0.9689, 0.2069, 0.9691, 0.3053, 0.9689, 0.3054, 0.9385, 0.2068, 0.9387, 0.2069, 0.9691, 0.3054, 0.9385, 0.3984, 0.9383, 0.3984, 0.9687, 0.3053, 0.9689, 0.3984, 0.9687, 0.3984, 0.9383, 0.3054, 0.9385, 0.3053, 0.9689, 0.3984, 0.9383, 0.4914, 0.9381, 0.4915, 0.9685, 0.3984, 0.9687, 0.4915, 0.9685, 0.4914, 0.9381, 0.3984, 0.9383, 0.3984, 0.9687, 0.3053, 0.9689, 0.3984, 0.9687, 0.3984, 0.9893, 0.3053, 0.9895, 0.3984, 0.9893, 0.3984, 0.9687, 0.3053, 0.9689, 0.3053, 0.9895, 0.3984, 0.9687, 0.4915, 0.9685, 0.4915, 0.9892, 0.3984, 0.9893, 0.4915, 0.9892, 0.4915, 0.9685, 0.3984, 0.9687, 0.3984, 0.9893, 0.305, 0.9182, 0.398, 0.918, 0.3984, 0.9383, 0.3054, 0.9385, 0.3984, 0.9383, 0.398, 0.918, 0.305, 0.9182, 0.3054, 0.9385, 0.398, 0.918, 0.4911, 0.9177, 0.4914, 0.9381, 0.3984, 0.9383, 0.4914, 0.9381, 0.4911, 0.9177, 0.398, 0.918, 0.3984, 0.9383, 0.3046, 0.8905, 0.3977, 0.8903, 0.398, 0.918, 0.305, 0.9182, 0.398, 0.918, 0.3977, 0.8903, 0.3046, 0.8905, 0.305, 0.9182, 0.3977, 0.8903, 0.4908, 0.89, 0.4911, 0.9177, 0.398, 0.918, 0.4911, 0.9177, 0.4908, 0.89, 0.3977, 0.8903, 0.398, 0.918, 0.108, 0.8911, 0.1572, 0.8909, 0.1574, 0.9185, 0.1082, 0.9187, 0.1574, 0.9185, 0.1572, 0.8909, 0.108, 0.8911, 0.1082, 0.9187, 0.1572, 0.8909, 0.2063, 0.8908, 0.2066, 0.9184, 0.1574, 0.9185, 0.2066, 0.9184, 0.2063, 0.8908, 0.1572, 0.8909, 0.1574, 0.9185, 0.1082, 0.9187, 0.1574, 0.9185, 0.1576, 0.9388, 0.1083, 0.939, 0.1576, 0.9388, 0.1574, 0.9185, 0.1082, 0.9187, 0.1083, 0.939, 0.1574, 0.9185, 0.2066, 0.9184, 0.2068, 0.9387, 0.1576, 0.9388, 0.2068, 0.9387, 0.2066, 0.9184, 0.1574, 0.9185, 0.1576, 0.9388, 0.1085, 0.9694, 0.1577, 0.9693, 0.1578, 0.9897, 0.1087, 0.9898, 0.1578, 0.9897, 0.1577, 0.9693, 0.1085, 0.9694, 0.1087, 0.9898, 0.1577, 0.9693, 0.2069, 0.9691, 0.207, 0.9896, 0.1578, 0.9897, 0.207, 0.9896, 0.2069, 0.9691, 0.1577, 0.9693, 0.1578, 0.9897, 0.1083, 0.939, 0.1576, 0.9388, 0.1577, 0.9693, 0.1085, 0.9694, 0.1577, 0.9693, 0.1576, 0.9388, 0.1083, 0.939, 0.1085, 0.9694, 0.1576, 0.9388, 0.2068, 0.9387, 0.2069, 0.9691, 0.1577, 0.9693, 0.2069, 0.9691, 0.2068, 0.9387, 0.1576, 0.9388, 0.1577, 0.9693, 0.08295, 0.1761, 0.08295, 0.1626, 0.07621, 0.1626, 0.07621, 0.1761, 0.07621, 0.1626, 0.08294, 0.1626, 0.08294, 0.1761, 0.07621, 0.1761, 0.07621, 0.1761, 0.07621, 0.1626, 0.02577, 0.1627, 0.02578, 0.1762, 0.02577, 0.1627, 0.07621, 0.1626, 0.07621, 0.1761, 0.02577, 0.1762, 0.01815, 0.1762, 0.01815, 0.1627, 0.009449, 0.1626, 0.009447, 0.1761, 0.009452, 0.1626, 0.01815, 0.1627, 0.01815, 0.1762, 0.00945, 0.1761, 0.02578, 0.1762, 0.02577, 0.1627, 0.01815, 0.1627, 0.01815, 0.1762, 0.01815, 0.1627, 0.02577, 0.1627, 0.02577, 0.1762, 0.01815, 0.1762, 0.02577, 0.1627, 0.02578, 0.1511, 0.01815, 0.1511, 0.01815, 0.1627, 0.01815, 0.1511, 0.02577, 0.1511, 0.02577, 0.1627, 0.01815, 0.1627, 0.01815, 0.1627, 0.01815, 0.1511, 0.009444, 0.151, 0.009449, 0.1626, 0.009446, 0.151, 0.01815, 0.1511, 0.01815, 0.1627, 0.009452, 0.1626, 0.07621, 0.1626, 0.07621, 0.1509, 0.02578, 0.1511, 0.02577, 0.1627, 0.02577, 0.1511, 0.07621, 0.1509, 0.07621, 0.1626, 0.02577, 0.1627, 0.08295, 0.1626, 0.08296, 0.1509, 0.07621, 0.1509, 0.07621, 0.1626, 0.07621, 0.1509, 0.08295, 0.1509, 0.08294, 0.1626, 0.07621, 0.1626, 0.02578, 0.1511, 0.02582, 0.01845, 0.01814, 0.01845, 0.01815, 0.1511, 0.01813, 0.01847, 0.0258, 0.01847, 0.02577, 0.1511, 0.01815, 0.1511, 0.05676, 0.4258, 0.0567, 0.3907, 0.07692, 0.3907, 0.0769, 0.4258, 0.07692, 0.3907, 0.0567, 0.3907, 0.05676, 0.4258, 0.0769, 0.4258, 0.01815, 0.1511, 0.01814, 0.01845, 0.009424, 0.01829, 0.009444, 0.151, 0.00942, 0.01832, 0.01813, 0.01847, 0.01815, 0.1511, 0.009446, 0.151, 0.0769, 0.4258, 0.07692, 0.3907, 0.09385, 0.3906, 0.09369, 0.4257, 0.09385, 0.3906, 0.07692, 0.3907, 0.0769, 0.4258, 0.09369, 0.4257, 0.07621, 0.1509, 0.07621, 0.0183, 0.02582, 0.01845, 0.02578, 0.1511, 0.0258, 0.01847, 0.07621, 0.01831, 0.07621, 0.1509, 0.02577, 0.1511, 0.0404, 0.4257, 0.04034, 0.3906, 0.0567, 0.3907, 0.05676, 0.4258, 0.0567, 0.3907, 0.04034, 0.3906, 0.0404, 0.4257, 0.05676, 0.4258, 0.08296, 0.1509, 0.08297, 0.01831, 0.07621, 0.0183, 0.07621, 0.1509, 0.07621, 0.01831, 0.08295, 0.01832, 0.08295, 0.1509, 0.07621, 0.1509, 0.01993, 0.4257, 0.0199, 0.3906, 0.04034, 0.3906, 0.0404, 0.4257, 0.04034, 0.3906, 0.0199, 0.3906, 0.01993, 0.4257, 0.0404, 0.4257, 0.0199, 0.4322, 0.01993, 0.388, 0.04048, 0.388, 0.04044, 0.4322, 0.04048, 0.388, 0.01993, 0.388, 0.0199, 0.4322, 0.04044, 0.4322, 0.08297, 0.3283, 0.08295, 0.1761, 0.07621, 0.1761, 0.07621, 0.3283, 0.07621, 0.1761, 0.08294, 0.1761, 0.08297, 0.3283, 0.0762, 0.3283, 0.04044, 0.4322, 0.04048, 0.388, 0.05709, 0.388, 0.05713, 0.4322, 0.05709, 0.388, 0.04048, 0.388, 0.04044, 0.4322, 0.05713, 0.4322, 0.07621, 0.3283, 0.07621, 0.1761, 0.02578, 0.1762, 0.02581, 0.3283, 0.02577, 0.1762, 0.07621, 0.1761, 0.0762, 0.3283, 0.02582, 0.3283, 0.07674, 0.4322, 0.07677, 0.388, 0.09287, 0.388, 0.09275, 0.4322, 0.09287, 0.388, 0.07677, 0.388, 0.07674, 0.4322, 0.09275, 0.4322, 0.01816, 0.3283, 0.01815, 0.1762, 0.009447, 0.1761, 0.009487, 0.3283, 0.00945, 0.1761, 0.01815, 0.1762, 0.01817, 0.3283, 0.009498, 0.3283, 0.05713, 0.4322, 0.05709, 0.388, 0.07677, 0.388, 0.07674, 0.4322, 0.07677, 0.388, 0.05709, 0.388, 0.05713, 0.4322, 0.07674, 0.4322, 0.02581, 0.3283, 0.02578, 0.1762, 0.01815, 0.1762, 0.01816, 0.3283, 0.01815, 0.1762, 0.02577, 0.1762, 0.02582, 0.3283, 0.01817, 0.3283, 0.8305, 0.1906, 0.8305, 0.08071, 0.9404, 0.08071, 0.8305, 0.1906, 0.8305, 0.08071, 0.9404, 0.08071, 0.9404, 0.1906, 0.8305, 0.1906, 0.8305, 0.08071, 0.9404, 0.08071, 0.9404, 0.1906, 0.8305, 0.1906, 0.8305, 0.08071, 0.9404, 0.08071, 0.9404, 0.1906, 0.8305, 0.1906, 0.8305, 0.08071, 0.9404, 0.08071, 0.9404, 0.1906, 0.8305, 0.1906, 0.8305, 0.08071, 0.9404, 0.08071, 0.9404, 0.1906, 0.8305, 0.1906, 0.8305, 0.08071, 0.9404, 0.08071, 0.9404, 0.1906, 0.8305, 0.1906, 0.8305, 0.08071, 0.9404, 0.08071, 0.9404, 0.1906, 0.8305, 0.1906, 0.8305, 0.08071, 0.9404, 0.08071, 0.9404, 0.1906, 0.8305, 0.1906, 0.8305, 0.08071, 0.9404, 0.08071, 0.9404, 0.1906, 0.8305, 0.1906, 0.8305, 0.08071, 0.9404, 0.08071, 0.9404, 0.1906, 0.8305, 0.1906, 0.8305, 0.08071, 0.9404, 0.08071, 0.9404, 0.1906, 0.8305, 0.1906, 0.8305, 0.08071, 0.9404, 0.08071, 0.9404, 0.1906, 0.8305, 0.1906, 0.8305, 0.08071, 0.9404, 0.08071, 0.9404, 0.1906, 0.8305, 0.1906, 0.8305, 0.08071, 0.9404, 0.08071, 0.9404, 0.1906, 0.8305, 0.1906, 0.8305, 0.08071, 0.9404, 0.08071, 0.8305, 0.1906, 0.8305, 0.08071, 0.9404, 0.08071, 0.8305, 0.1906, 0.8305, 0.08071, 0.9404, 0.08071, 0.9404, 0.1906, 0.8305, 0.1906, 0.8305, 0.08071, 0.9404, 0.08071, 0.9404, 0.1906, 0.8305, 0.1906, 0.8305, 0.08071, 0.9404, 0.08071, 0.9404, 0.1906, 0.8305, 0.1906, 0.8305, 0.08071, 0.9404, 0.08071, 0.9404, 0.1906, 0.8305, 0.1906, 0.8305, 0.08071, 0.9404, 0.08071, 0.9404, 0.1906, 0.8305, 0.1906, 0.8305, 0.08071, 0.9404, 0.08071, 0.9404, 0.1906, 0.8305, 0.1906, 0.8305, 0.08071, 0.9404, 0.08071, 0.9404, 0.1906, 0.8305, 0.1906, 0.8305, 0.08071, 0.9404, 0.08071, 0.9404, 0.1906, 0.8305, 0.1906, 0.8305, 0.08071, 0.9404, 0.08071, 0.9404, 0.1906, 0.8305, 0.1906, 0.8305, 0.08071, 0.9404, 0.08071, 0.9404, 0.1906, 0.8305, 0.1906, 0.8305, 0.08071, 0.9404, 0.08071, 0.9404, 0.1906, 0.8305, 0.1906, 0.8305, 0.08071, 0.9404, 0.08071, 0.9404, 0.1906, 0.8305, 0.1906, 0.8305, 0.08071, 0.9404, 0.08071, 0.9404, 0.1906, 0.8305, 0.1906, 0.8305, 0.08071, 0.9404, 0.08071, 0.9404, 0.1906, 0.8305, 0.1906, 0.8305, 0.08071, 0.9404, 0.08071, 0.8305, 0.1906, 0.8305, 0.08071, 0.9404, 0.08071, 0.8305, 0.1906, 0.8305, 0.08071, 0.9404, 0.08071, 0.9404, 0.1906, 0.8305, 0.1906, 0.8305, 0.08071, 0.9404, 0.08071, 0.9404, 0.1906, 0.8305, 0.1906, 0.8305, 0.08071, 0.9404, 0.08071, 0.9404, 0.1906, 0.8305, 0.1906, 0.8305, 0.08071, 0.9404, 0.08071, 0.9404, 0.1906, 0.8305, 0.1906, 0.8305, 0.08071, 0.9404, 0.08071, 0.9404, 0.1906, 0.8305, 0.1906, 0.8305, 0.08071, 0.9404, 0.08071, 0.9404, 0.1906, 0.8305, 0.1906, 0.8305, 0.08071, 0.9404, 0.08071, 0.9404, 0.1906, 0.8305, 0.1906, 0.8305, 0.08071, 0.9404, 0.08071, 0.9404, 0.1906, 0.8305, 0.1906, 0.8305, 0.08071, 0.9404, 0.08071, 0.9404, 0.1906, 0.8305, 0.1906, 0.8305, 0.08071, 0.9404, 0.08071, 0.9404, 0.1906, 0.8305, 0.1906, 0.8305, 0.08071, 0.9404, 0.08071, 0.9404, 0.1906, 0.8305, 0.1906, 0.8305, 0.08071, 0.9404, 0.08071, 0.9404, 0.1906, 0.8305, 0.1906, 0.8305, 0.08071, 0.9404, 0.08071, 0.9404, 0.1906, 0.8305, 0.1906, 0.8305, 0.08071, 0.9404, 0.08071, 0.9404, 0.1906, 0.8305, 0.1906, 0.8305, 0.08071, 0.9404, 0.08071, 0.8305, 0.1906, 0.8305, 0.08071, 0.9404, 0.08071, 0.8305, 0.1906, 0.8305, 0.08071, 0.9404, 0.08071, 0.9404, 0.1906, 0.8305, 0.1906, 0.8305, 0.08071, 0.9404, 0.08071, 0.9404, 0.1906, 0.8305, 0.1906, 0.8305, 0.08071, 0.9404, 0.08071, 0.9404, 0.1906, 0.8305, 0.1906, 0.8305, 0.08071, 0.9404, 0.08071, 0.9404, 0.1906, 0.8305, 0.1906, 0.8305, 0.08071, 0.9404, 0.08071, 0.9404, 0.1906, 0.8305, 0.1906, 0.8305, 0.08071, 0.9404, 0.08071, 0.9404, 0.1906, 0.8305, 0.1906, 0.8305, 0.08071, 0.9404, 0.08071, 0.9404, 0.1906, 0.8305, 0.1906, 0.8305, 0.08071, 0.9404, 0.08071, 0.9404, 0.1906, 0.8305, 0.1906, 0.8305, 0.08071, 0.9404, 0.08071, 0.9404, 0.1906, 0.8305, 0.1906, 0.8305, 0.08071, 0.9404, 0.08071, 0.9404, 0.1906, 0.8305, 0.1906, 0.8305, 0.08071, 0.9404, 0.08071, 0.9404, 0.1906, 0.8305, 0.1906, 0.8305, 0.08071, 0.9404, 0.08071, 0.9404, 0.1906, 0.8305, 0.1906, 0.8305, 0.08071, 0.9404, 0.08071, 0.9404, 0.1906, 0.8305, 0.1906, 0.8305, 0.08071, 0.9404, 0.08071, 0.9404, 0.1906, 0.8305, 0.1906, 0.8305, 0.08071, 0.9404, 0.08071, 0.8305, 0.1906, 0.8305, 0.08071, 0.9404, 0.08071, 0.8305, 0.1906, 0.8305, 0.08071, 0.9404, 0.08071, 0.9404, 0.1906, 0.8305, 0.1906, 0.8305, 0.08071, 0.9404, 0.08071, 0.9404, 0.1906, 0.8305, 0.1906, 0.8305, 0.08071, 0.9404, 0.08071, 0.9404, 0.1906, 0.8305, 0.1906, 0.8305, 0.08071, 0.9404, 0.08071, 0.9404, 0.1906, 0.8305, 0.1906, 0.8305, 0.08071, 0.9404, 0.08071, 0.9404, 0.1906, 0.8305, 0.1906, 0.8305, 0.08071, 0.9404, 0.08071, 0.9404, 0.1906, 0.8305, 0.1906, 0.8305, 0.08071, 0.9404, 0.08071, 0.9404, 0.1906, 0.8305, 0.1906, 0.8305, 0.08071, 0.9404, 0.08071, 0.9404, 0.1906, 0.8305, 0.1906, 0.8305, 0.08071, 0.9404, 0.08071, 0.9404, 0.1906, 0.8305, 0.1906, 0.8305, 0.08071, 0.9404, 0.08071, 0.9404, 0.1906, 0.8305, 0.1906, 0.8305, 0.08071, 0.9404, 0.08071, 0.9404, 0.1906, 0.8305, 0.1906, 0.8305, 0.08071, 0.9404, 0.08071, 0.9404, 0.1906, 0.8305, 0.1906, 0.8305, 0.08071, 0.9404, 0.08071, 0.9404, 0.1906, 0.8305, 0.1906, 0.8305, 0.08071, 0.9404, 0.08071, 0.9404, 0.1906, 0.8305, 0.1906, 0.8305, 0.08071, 0.9404, 0.08071, 0.8305, 0.1906, 0.8305, 0.08071, 0.9404, 0.08071, 0.8305, 0.1906, 0.8305, 0.08071, 0.9404, 0.08071, 0.9404, 0.1906, 0.8305, 0.1906, 0.8305, 0.08071, 0.9404, 0.08071, 0.9404, 0.1906, 0.8305, 0.1906, 0.8305, 0.08071, 0.9404, 0.08071, 0.9404, 0.1906, 0.8305, 0.1906, 0.8305, 0.08071, 0.9404, 0.08071, 0.9404, 0.1906, 0.8305, 0.1906, 0.8305, 0.08071, 0.9404, 0.08071, 0.9404, 0.1906, 0.8305, 0.1906, 0.8305, 0.08071, 0.9404, 0.08071, 0.9404, 0.1906, 0.8305, 0.1906, 0.8305, 0.08071, 0.9404, 0.08071, 0.9404, 0.1906, 0.8305, 0.1906, 0.8305, 0.08071, 0.9404, 0.08071, 0.9404, 0.1906, 0.8305, 0.1906, 0.8305, 0.08071, 0.9404, 0.08071, 0.9404, 0.1906, 0.8305, 0.1906, 0.8305, 0.08071, 0.9404, 0.08071, 0.9404, 0.1906, 0.8305, 0.1906, 0.8305, 0.08071, 0.9404, 0.08071, 0.9404, 0.1906, 0.8305, 0.1906, 0.8305, 0.08071, 0.9404, 0.08071, 0.9404, 0.1906, 0.8305, 0.1906, 0.8305, 0.08071, 0.9404, 0.08071, 0.9404, 0.1906, 0.8305, 0.1906, 0.8305, 0.08071, 0.9404, 0.08071, 0.9404, 0.1906, 0.8305, 0.1906, 0.8305, 0.08071, 0.9404, 0.08071, 0.8305, 0.1906, 0.8305, 0.08071, 0.9404, 0.08071, 0.8305, 0.1906, 0.8305, 0.08071, 0.9404, 0.08071, 0.9404, 0.1906, 0.8305, 0.1906, 0.8305, 0.08071, 0.9404, 0.08071, 0.9404, 0.1906, 0.8305, 0.1906, 0.8305, 0.08071, 0.9404, 0.08071, 0.9404, 0.1906, 0.8305, 0.1906, 0.8305, 0.08071, 0.9404, 0.08071, 0.9404, 0.1906, 0.8305, 0.1906, 0.8305, 0.08071, 0.9404, 0.08071, 0.9404, 0.1906, 0.8305, 0.1906, 0.8305, 0.08071, 0.9404, 0.08071, 0.9404, 0.1906, 0.8305, 0.1906, 0.8305, 0.08071, 0.9404, 0.08071, 0.9404, 0.1906, 0.8305, 0.1906, 0.8305, 0.08071, 0.9404, 0.08071, 0.9404, 0.1906, 0.8305, 0.1906, 0.8305, 0.08071, 0.9404, 0.08071, 0.9404, 0.1906, 0.8305, 0.1906, 0.8305, 0.08071, 0.9404, 0.08071, 0.9404, 0.1906, 0.8305, 0.1906, 0.8305, 0.08071, 0.9404, 0.08071, 0.9404, 0.1906, 0.8305, 0.1906, 0.8305, 0.08071, 0.9404, 0.08071, 0.9404, 0.1906, 0.8305, 0.1906, 0.8305, 0.08071, 0.9404, 0.08071, 0.9404, 0.1906, 0.8305, 0.1906, 0.8305, 0.08071, 0.9404, 0.08071, 0.9404, 0.1906, 0.8305, 0.1906, 0.8305, 0.08071, 0.9404, 0.08071, 0.8305, 0.1906, 0.8305, 0.08071, 0.9404, 0.08071, 0.8305, 0.1906, 0.8305, 0.08071, 0.9404, 0.08071, 0.9404, 0.1906, 0.8305, 0.1906, 0.8305, 0.08071, 0.9404, 0.08071, 0.9404, 0.1906, 0.8305, 0.1906, 0.8305, 0.08071, 0.9404, 0.08071, 0.9404, 0.1906, 0.8305, 0.1906, 0.8305, 0.08071, 0.9404, 0.08071, 0.9404, 0.1906, 0.8305, 0.1906, 0.8305, 0.08071, 0.9404, 0.08071, 0.9404, 0.1906, 0.8305, 0.1906, 0.8305, 0.08071, 0.9404, 0.08071, 0.9404, 0.1906, 0.8305, 0.1906, 0.8305, 0.08071, 0.9404, 0.08071, 0.9404, 0.1906, 0.8305, 0.1906, 0.8305, 0.08071, 0.9404, 0.08071, 0.9404, 0.1906, 0.8305, 0.1906, 0.8305, 0.08071, 0.9404, 0.08071, 0.9404, 0.1906, 0.8305, 0.1906, 0.8305, 0.08071, 0.9404, 0.08071, 0.9404, 0.1906, 0.8305, 0.1906, 0.8305, 0.08071, 0.9404, 0.08071, 0.9404, 0.1906, 0.8305, 0.1906, 0.8305, 0.08071, 0.9404, 0.08071, 0.9404, 0.1906, 0.8305, 0.1906, 0.8305, 0.08071, 0.9404, 0.08071, 0.9404, 0.1906, 0.8305, 0.1906, 0.8305, 0.08071, 0.9404, 0.08071, 0.9404, 0.1906, 0.8305, 0.1906, 0.8305, 0.08071, 0.9404, 0.08071, 0.8305, 0.1906, 0.8305, 0.08071, 0.9404, 0.08071, 0.8305, 0.1906, 0.8305, 0.08071, 0.9404, 0.08071, 0.9404, 0.1906, 0.8305, 0.1906, 0.8305, 0.08071, 0.9404, 0.08071, 0.9404, 0.1906, 0.8305, 0.1906, 0.8305, 0.08071, 0.9404, 0.08071, 0.9404, 0.1906, 0.8305, 0.1906, 0.8305, 0.08071, 0.9404, 0.08071, 0.9404, 0.1906, 0.8305, 0.1906, 0.8305, 0.08071, 0.9404, 0.08071, 0.9404, 0.1906, 0.8305, 0.1906, 0.8305, 0.08071, 0.9404, 0.08071, 0.9404, 0.1906, 0.8305, 0.1906, 0.8305, 0.08071, 0.9404, 0.08071, 0.9404, 0.1906, 0.8305, 0.1906, 0.8305, 0.08071, 0.9404, 0.08071, 0.9404, 0.1906, 0.8305, 0.1906, 0.8305, 0.08071, 0.9404, 0.08071, 0.9404, 0.1906, 0.8305, 0.1906, 0.8305, 0.08071, 0.9404, 0.08071, 0.9404, 0.1906, 0.8305, 0.1906, 0.8305, 0.08071, 0.9404, 0.08071, 0.9404, 0.1906, 0.8305, 0.1906, 0.8305, 0.08071, 0.9404, 0.08071, 0.9404, 0.1906, 0.8305, 0.1906, 0.8305, 0.08071, 0.9404, 0.08071, 0.9404, 0.1906, 0.8305, 0.1906, 0.8305, 0.08071, 0.9404, 0.08071, 0.9404, 0.1906, 0.8305, 0.1906, 0.8305, 0.08071, 0.9404, 0.08071, 0.8305, 0.1906, 0.8305, 0.08071, 0.9404, 0.08071, 0.8305, 0.1906, 0.8305, 0.08071, 0.9404, 0.08071, 0.9404, 0.1906, 0.8305, 0.1906, 0.8305, 0.08071, 0.9404, 0.08071, 0.9404, 0.1906, 0.327, 0.8269, 0.3753, 0.8269, 0.409, 0.862, 0.3711, 0.862, 0.2909, 0.784, 0.3476, 0.784, 0.3753, 0.8269, 0.327, 0.8269, 0.2556, 0.7366, 0.3206, 0.7366, 0.3476, 0.784, 0.2909, 0.784, 0.2439, 0.6808, 0.3117, 0.6808, 0.3206, 0.7366, 0.2556, 0.7366, 0.2419, 0.627, 0.3101, 0.627, 0.3117, 0.6808, 0.2439, 0.6808, 0.2474, 0.5719, 0.3144, 0.5719, 0.3101, 0.627, 0.2419, 0.627, 0.8305, 0.1906, 0.8305, 0.08071, 0.9404, 0.08071, 0.9404, 0.1906, 0.8305, 0.1906, 0.8305, 0.08071, 0.9404, 0.08071, 0.9404, 0.1906, 0.8305, 0.1906, 0.8305, 0.08071, 0.9404, 0.08071, 0.9404, 0.1906, 0.8305, 0.1906, 0.8305, 0.08071, 0.9404, 0.08071, 0.9404, 0.1906, 0.8305, 0.1906, 0.8305, 0.08071, 0.9404, 0.08071, 0.9404, 0.1906, 0.8305, 0.1906, 0.8305, 0.08071, 0.9404, 0.08071, 0.9404, 0.1906, 0.8305, 0.1906, 0.8305, 0.08071, 0.9404, 0.08071, 0.8305, 0.1906, 0.8305, 0.08071, 0.9404, 0.08071, 0.8305, 0.1906, 0.8305, 0.08071, 0.9404, 0.08071, 0.9404, 0.1906, 0.8305, 0.1906, 0.8305, 0.08071, 0.9404, 0.08071, 0.9404, 0.1906, 0.4445, 0.03526, 0.4923, 0.03526, 0.4769, 0.0649, 0.416, 0.0649, 0.416, 0.0649, 0.4769, 0.0649, 0.4453, 0.1467, 0.3576, 0.1467, 0.3576, 0.1467, 0.4453, 0.1467, 0.4338, 0.1835, 0.3364, 0.1972, 0.8305, 0.1906, 0.8305, 0.08071, 0.9404, 0.08071, 0.9404, 0.1906, 0.3144, 0.5719, 0.4145, 0.5719, 0.4122, 0.627, 0.3101, 0.627, 0.3101, 0.627, 0.4122, 0.627, 0.4131, 0.6808, 0.3117, 0.6808, 0.3117, 0.6808, 0.4131, 0.6808, 0.4179, 0.7366, 0.3206, 0.7366, 0.3206, 0.7366, 0.4179, 0.7366, 0.4325, 0.784, 0.3476, 0.784, 0.3476, 0.784, 0.4325, 0.784, 0.4475, 0.8269, 0.3753, 0.8269, 0.3753, 0.8269, 0.4475, 0.8269, 0.4658, 0.862, 0.409, 0.862, 0.8305, 0.1906, 0.8305, 0.08071, 0.9404, 0.08071, 0.9404, 0.1906, 0.8305, 0.1906, 0.8305, 0.08071, 0.9404, 0.08071, 0.9404, 0.1906, 0.8305, 0.1906, 0.8305, 0.08071, 0.9404, 0.08071, 0.8305, 0.1906, 0.8305, 0.08071, 0.9404, 0.08071, 0.8305, 0.1906, 0.8305, 0.08071, 0.9404, 0.08071, 0.9404, 0.1906, 0.8305, 0.1906, 0.8305, 0.08071, 0.9404, 0.08071, 0.9404, 0.1906, 0.4475, 0.8269, 0.5327, 0.8269, 0.5327, 0.862, 0.4658, 0.862, 0.4325, 0.784, 0.5327, 0.784, 0.5327, 0.8269, 0.4475, 0.8269, 0.4179, 0.7366, 0.5327, 0.7366, 0.5327, 0.784, 0.4325, 0.784, 0.4131, 0.6808, 0.5327, 0.6808, 0.5327, 0.7366, 0.4179, 0.7366, 0.4122, 0.627, 0.5327, 0.6486, 0.5327, 0.6808, 0.4131, 0.6808, 0.4453, 0.1467, 0.5488, 0.1467, 0.5488, 0.1615, 0.4338, 0.1835, 0.4769, 0.0649, 0.5488, 0.0649, 0.5488, 0.1467, 0.4453, 0.1467, 0.4923, 0.03526, 0.5488, 0.03526, 0.5488, 0.0649, 0.4769, 0.0649, 0.8305, 0.1906, 0.8305, 0.08071, 0.9404, 0.08071, 0.9404, 0.1906, 0.8305, 0.1906, 0.8305, 0.08071, 0.9404, 0.08071, 0.9404, 0.1906, 0.8305, 0.1906, 0.8305, 0.08071, 0.9404, 0.08071, 0.8305, 0.1906, 0.8305, 0.08071, 0.9404, 0.08071, 0.8305, 0.1906, 0.8305, 0.08071, 0.9404, 0.08071, 0.9404, 0.1906, 0.8305, 0.1906, 0.8305, 0.08071, 0.9404, 0.08071, 0.9404, 0.1906, 0.5488, 0.03526, 0.6052, 0.03526, 0.6206, 0.0649, 0.5488, 0.0649, 0.5488, 0.0649, 0.6206, 0.0649, 0.6522, 0.1467, 0.5488, 0.1467, 0.5488, 0.1467, 0.6522, 0.1467, 0.6637, 0.1835, 0.5488, 0.1615, 0.5327, 0.6486, 0.6532, 0.627, 0.6523, 0.6808, 0.5327, 0.6808, 0.5327, 0.6808, 0.6523, 0.6808, 0.6475, 0.7366, 0.5327, 0.7366, 0.5327, 0.7366, 0.6475, 0.7366, 0.6328, 0.784, 0.5327, 0.784, 0.5327, 0.784, 0.6328, 0.784, 0.6179, 0.8269, 0.5327, 0.8269, 0.5327, 0.8269, 0.6179, 0.8269, 0.5996, 0.862, 0.5327, 0.862, 0.8305, 0.1906, 0.8305, 0.08071, 0.9404, 0.08071, 0.9404, 0.1906, 0.8305, 0.1906, 0.8305, 0.08071, 0.9404, 0.08071, 0.9404, 0.1906, 0.8305, 0.1906, 0.8305, 0.08071, 0.9404, 0.08071, 0.8305, 0.1906, 0.8305, 0.08071, 0.9404, 0.08071, 0.8305, 0.1906, 0.8305, 0.08071, 0.9404, 0.08071, 0.9404, 0.1906, 0.8305, 0.1906, 0.8305, 0.08071, 0.9404, 0.08071, 0.9404, 0.1906, 0.6179, 0.8269, 0.6901, 0.8269, 0.6563, 0.862, 0.5996, 0.862, 0.6328, 0.784, 0.7178, 0.784, 0.6901, 0.8269, 0.6179, 0.8269, 0.6475, 0.7366, 0.7448, 0.7366, 0.7178, 0.784, 0.6328, 0.784, 0.6523, 0.6808, 0.7537, 0.6808, 0.7448, 0.7366, 0.6475, 0.7366, 0.6532, 0.627, 0.7553, 0.627, 0.7537, 0.6808, 0.6523, 0.6808, 0.6508, 0.5719, 0.751, 0.5719, 0.7553, 0.627, 0.6532, 0.627, 0.8305, 0.1906, 0.8305, 0.08071, 0.9404, 0.08071, 0.9404, 0.1906, 0.6522, 0.1467, 0.74, 0.1467, 0.7612, 0.1972, 0.6637, 0.1835, 0.6206, 0.0649, 0.6815, 0.0649, 0.74, 0.1467, 0.6522, 0.1467, 0.6052, 0.03526, 0.6531, 0.03526, 0.6815, 0.0649, 0.6206, 0.0649, 0.8305, 0.1906, 0.8305, 0.08071, 0.9404, 0.08071, 0.9404, 0.1906, 0.8305, 0.1906, 0.8305, 0.08071, 0.9404, 0.08071, 0.9404, 0.1906, 0.8305, 0.1906, 0.8305, 0.08071, 0.9404, 0.08071, 0.8305, 0.1906, 0.8305, 0.08071, 0.9404, 0.08071, 0.8305, 0.1906, 0.8305, 0.08071, 0.9404, 0.08071, 0.9404, 0.1906, 0.8305, 0.1906, 0.8305, 0.08071, 0.9404, 0.08071, 0.9404, 0.1906, 0.8305, 0.1906, 0.8305, 0.08071, 0.9404, 0.08071, 0.9404, 0.1906, 0.8305, 0.1906, 0.8305, 0.08071, 0.9404, 0.08071, 0.9404, 0.1906, 0.8305, 0.1906, 0.8305, 0.08071, 0.9404, 0.08071, 0.9404, 0.1906, 0.8305, 0.1906, 0.8305, 0.08071, 0.9404, 0.08071, 0.9404, 0.1906, 0.751, 0.5719, 0.8179, 0.5719, 0.8235, 0.627, 0.7553, 0.627, 0.7553, 0.627, 0.8235, 0.627, 0.8215, 0.6808, 0.7537, 0.6808, 0.7537, 0.6808, 0.8215, 0.6808, 0.8098, 0.7366, 0.7448, 0.7366, 0.7448, 0.7366, 0.8098, 0.7366, 0.7745, 0.784, 0.7178, 0.784, 0.7178, 0.784, 0.7745, 0.784, 0.7383, 0.8269, 0.6901, 0.8269, 0.6901, 0.8269, 0.7383, 0.8269, 0.6943, 0.862, 0.6563, 0.862, 0.8305, 0.1906, 0.8305, 0.08071, 0.9404, 0.08071, 0.9404, 0.1906, 0.8305, 0.1906, 0.8305, 0.08071, 0.9404, 0.08071, 0.9404, 0.1906, 0.8305, 0.1906, 0.8305, 0.08071, 0.9404, 0.08071, 0.8305, 0.1906, 0.8305, 0.08071, 0.9404, 0.08071, 0.8305, 0.1906, 0.8305, 0.08071, 0.9404, 0.08071, 0.9404, 0.1906, 0.8305, 0.1906, 0.8305, 0.08071, 0.9404, 0.08071, 0.9404, 0.1906, 0.8305, 0.1906, 0.8305, 0.08071, 0.9404, 0.08071, 0.9404, 0.1906, 0.8305, 0.1906, 0.8305, 0.08071, 0.9404, 0.08071, 0.9404, 0.1906, 0.8305, 0.1906, 0.8305, 0.08071, 0.9404, 0.08071, 0.9404, 0.1906, 0.8305, 0.1906, 0.8305, 0.08071, 0.9404, 0.08071, 0.9404, 0.1906, 0.8305, 0.1906, 0.8305, 0.08071, 0.9404, 0.08071, 0.9404, 0.1906, 0.8305, 0.1906, 0.8305, 0.08071, 0.9404, 0.08071, 0.9404, 0.1906, 0.8305, 0.1906, 0.8305, 0.08071, 0.9404, 0.08071, 0.9404, 0.1906, 0.8305, 0.1906, 0.8305, 0.08071, 0.9404, 0.08071, 0.9404, 0.1906, 0.8305, 0.1906, 0.8305, 0.08071, 0.9404, 0.08071, 0.9404, 0.1906, 0.8305, 0.1906, 0.8305, 0.08071, 0.9404, 0.08071, 0.9404, 0.1906, 0.8305, 0.1906, 0.8305, 0.08071, 0.9404, 0.08071, 0.9404, 0.1906, 0.8305, 0.1906, 0.8305, 0.08071, 0.9404, 0.08071, 0.9404, 0.1906, 0.8305, 0.1906, 0.8305, 0.08071, 0.9404, 0.08071, 0.6508, 0.5719, 0.6532, 0.627, 0.5821, 0.5956, 0.5988, 0.5666, 0.6532, 0.627, 0.5327, 0.6486, 0.5327, 0.613, 0.5821, 0.5956, 0.8305, 0.1906, 0.8305, 0.08071, 0.9404, 0.08071, 0.9404, 0.1906, 0.8305, 0.1906, 0.8305, 0.08071, 0.9404, 0.08071, 0.9404, 0.1906, 0.8305, 0.1906, 0.8305, 0.08071, 0.9404, 0.08071, 0.9404, 0.1906, 0.5327, 0.6486, 0.4122, 0.627, 0.4874, 0.5936, 0.5327, 0.613, 0.4122, 0.627, 0.4145, 0.5719, 0.4695, 0.5666, 0.4874, 0.5936, 0.8305, 0.1906, 0.8305, 0.08071, 0.9404, 0.08071, 0.9404, 0.1906, 0.8305, 0.1906, 0.8305, 0.08071, 0.9404, 0.08071, 0.9404, 0.1906, 0.8305, 0.1906, 0.8305, 0.08071, 0.9404, 0.08071, 0.9404, 0.1906, 0.8305, 0.1906, 0.8305, 0.08071, 0.9404, 0.08071, 0.9404, 0.1906, 0.8305, 0.1906, 0.8305, 0.08071, 0.9404, 0.08071, 0.9404, 0.1906, 0.8305, 0.1906, 0.8305, 0.08071, 0.9404, 0.08071, 0.9404, 0.1906, 0.8305, 0.1906, 0.8305, 0.08071, 0.9404, 0.08071, 0.9404, 0.1906, 0.8305, 0.1906, 0.8305, 0.08071, 0.9404, 0.08071, 0.9404, 0.1906, 0.8305, 0.1906, 0.8305, 0.08071, 0.9404, 0.08071, 0.9404, 0.1906, 0.8305, 0.1906, 0.8305, 0.08071, 0.9404, 0.08071, 0.8305, 0.1906, 0.8305, 0.08071, 0.9404, 0.08071, 0.8305, 0.1906, 0.8305, 0.08071, 0.9404, 0.08071, 0.8305, 0.1906, 0.8305, 0.08071, 0.9404, 0.08071, 0.8305, 0.1906, 0.8305, 0.08071, 0.9404, 0.08071, 0.8305, 0.1906, 0.8305, 0.08071, 0.9404, 0.08071, 0.8305, 0.1906, 0.8305, 0.08071, 0.9404, 0.08071, 0.8305, 0.1906, 0.8305, 0.08071, 0.9404, 0.08071, 0.8305, 0.1906, 0.8305, 0.08071, 0.9404, 0.08071, 0.9404, 0.1906, 0.8305, 0.1906, 0.8305, 0.08071, 0.9404, 0.08071, 0.9404, 0.1906, 0.8305, 0.1906, 0.8305, 0.08071, 0.9404, 0.08071, 0.9404, 0.1906, 0.8305, 0.1906, 0.8305, 0.08071, 0.9404, 0.08071, 0.9404, 0.1906, 0.8305, 0.1906, 0.8305, 0.08071, 0.9404, 0.08071, 0.9404, 0.1906, 0.8305, 0.1906, 0.8305, 0.08071, 0.9404, 0.08071, 0.9404, 0.1906, 0.8305, 0.1906, 0.8305, 0.08071, 0.9404, 0.08071, 0.9404, 0.1906, 0.8305, 0.1906, 0.8305, 0.08071, 0.9404, 0.08071, 0.9404, 0.1906, 0.8305, 0.1906, 0.8305, 0.08071, 0.9404, 0.08071, 0.9404, 0.1906, 0.8305, 0.1906, 0.8305, 0.08071, 0.9404, 0.08071, 0.9404, 0.1906, 0.8305, 0.1906, 0.8305, 0.08071, 0.9404, 0.08071, 0.9404, 0.1906, 0.8305, 0.1906, 0.8305, 0.08071, 0.9404, 0.08071, 0.9404, 0.1906, 0.5965, 0.4551, 0.6005, 0.4569, 0.6178, 0.4559, 0.6137, 0.4545, 0.6005, 0.4569, 0.5969, 0.4574, 0.6141, 0.4567, 0.6178, 0.4559, 0.604, 0.4374, 0.5991, 0.4367, 0.6144, 0.4359, 0.6192, 0.4362, 0.5996, 0.4366, 0.604, 0.4374, 0.6192, 0.4362, 0.6145, 0.4358, 0.6145, 0.4358, 0.6192, 0.4362, 0.6375, 0.4149, 0.632, 0.4103, 0.6192, 0.4362, 0.6144, 0.4359, 0.6319, 0.4175, 0.6375, 0.4149, 0.6178, 0.4559, 0.6141, 0.4567, 0.6315, 0.4814, 0.6359, 0.4811, 0.6137, 0.4545, 0.6178, 0.4559, 0.6359, 0.4811, 0.631, 0.4789, 0.631, 0.4789, 0.6359, 0.4811, 0.6632, 0.4663, 0.6606, 0.4651, 0.6359, 0.4811, 0.6315, 0.4814, 0.6608, 0.4664, 0.6632, 0.4663, 0.6375, 0.4149, 0.6319, 0.4175, 0.661, 0.4318, 0.664, 0.4304, 0.632, 0.4103, 0.6375, 0.4149, 0.664, 0.4304, 0.6611, 0.428, 0.6611, 0.428, 0.664, 0.4304, 0.6719, 0.4398, 0.6705, 0.4387, 0.664, 0.4304, 0.661, 0.4318, 0.6705, 0.4405, 0.6719, 0.4398, 0.6632, 0.4663, 0.6608, 0.4664, 0.6704, 0.4559, 0.6715, 0.4558, 0.6606, 0.4651, 0.6632, 0.4663, 0.6715, 0.4558, 0.6703, 0.4553, 0.8305, 0.1906, 0.8305, 0.08071, 0.9404, 0.08071, 0.9404, 0.1906, 0.8305, 0.1906, 0.8305, 0.08071, 0.9404, 0.08071, 0.9404, 0.1906, 0.8305, 0.1906, 0.8305, 0.08071, 0.9404, 0.08071, 0.9404, 0.1906, 0.8305, 0.1906, 0.8305, 0.08071, 0.9404, 0.08071, 0.9404, 0.1906, 0.8305, 0.1906, 0.8305, 0.08071, 0.9404, 0.08071, 0.9404, 0.1906, 0.8305, 0.1906, 0.8305, 0.08071, 0.9404, 0.08071, 0.9404, 0.1906, 0.5973, 0.4494, 0.5965, 0.4551, 0.6137, 0.4545, 0.6139, 0.4487, 0.5969, 0.4574, 0.5977, 0.451, 0.6142, 0.4502, 0.6141, 0.4567, 0.6141, 0.4567, 0.6142, 0.4502, 0.6316, 0.4594, 0.6315, 0.4814, 0.6139, 0.4487, 0.6137, 0.4545, 0.631, 0.4789, 0.6313, 0.4599, 0.6313, 0.4599, 0.631, 0.4789, 0.6606, 0.4651, 0.6423, 0.4562, 0.6315, 0.4814, 0.6316, 0.4594, 0.6425, 0.4562, 0.6608, 0.4664, 0.6608, 0.4664, 0.6425, 0.4562, 0.654, 0.4512, 0.6704, 0.4559, 0.6423, 0.4562, 0.6606, 0.4651, 0.6703, 0.4553, 0.6539, 0.4512, 0.6554, 0.4515, 0.6715, 0.4558, 0.6704, 0.4559, 0.654, 0.4512, 0.6539, 0.4512, 0.6703, 0.4553, 0.6715, 0.4558, 0.6554, 0.4515, 0.8305, 0.1906, 0.8305, 0.08071, 0.9404, 0.08071, 0.9404, 0.1906, 0.8305, 0.1906, 0.8305, 0.08071, 0.9404, 0.08071, 0.9404, 0.1906, 0.8305, 0.1906, 0.8305, 0.08071, 0.9404, 0.08071, 0.9404, 0.1906, 0.8305, 0.1906, 0.8305, 0.08071, 0.9404, 0.08071, 0.9404, 0.1906, 0.8305, 0.1906, 0.8305, 0.08071, 0.9404, 0.08071, 0.9404, 0.1906, 0.8305, 0.1906, 0.8305, 0.08071, 0.9404, 0.08071, 0.9404, 0.1906, 0.8305, 0.1906, 0.8305, 0.08071, 0.9404, 0.08071, 0.9404, 0.1906, 0.8305, 0.1906, 0.8305, 0.08071, 0.9404, 0.08071, 0.9404, 0.1906, 0.8305, 0.1906, 0.8305, 0.08071, 0.9404, 0.08071, 0.9404, 0.1906, 0.8305, 0.1906, 0.8305, 0.08071, 0.9404, 0.08071, 0.9404, 0.1906, 0.8305, 0.1906, 0.8305, 0.08071, 0.9404, 0.08071, 0.9404, 0.1906, 0.8305, 0.1906, 0.8305, 0.08071, 0.9404, 0.08071, 0.9404, 0.1906, 0.5991, 0.4367, 0.5984, 0.4421, 0.6142, 0.4414, 0.6144, 0.4359, 0.5984, 0.4421, 0.5973, 0.4494, 0.6139, 0.4487, 0.6142, 0.4414, 0.5977, 0.451, 0.5988, 0.4427, 0.6144, 0.4419, 0.6142, 0.4502, 0.5988, 0.4427, 0.5996, 0.4366, 0.6145, 0.4358, 0.6144, 0.4419, 0.6142, 0.4502, 0.6144, 0.4419, 0.6318, 0.4312, 0.6316, 0.4594, 0.6144, 0.4419, 0.6145, 0.4358, 0.632, 0.4103, 0.6318, 0.4312, 0.6144, 0.4359, 0.6142, 0.4414, 0.6316, 0.4355, 0.6319, 0.4175, 0.6142, 0.4414, 0.6139, 0.4487, 0.6313, 0.4599, 0.6316, 0.4355, 0.6319, 0.4175, 0.6316, 0.4355, 0.6425, 0.4402, 0.661, 0.4318, 0.6316, 0.4355, 0.6313, 0.4599, 0.6423, 0.4562, 0.6425, 0.4402, 0.6316, 0.4594, 0.6318, 0.4312, 0.6426, 0.4378, 0.6425, 0.4562, 0.6318, 0.4312, 0.632, 0.4103, 0.6611, 0.428, 0.6426, 0.4378, 0.6425, 0.4562, 0.6426, 0.4378, 0.6541, 0.443, 0.654, 0.4512, 0.6426, 0.4378, 0.6611, 0.428, 0.6705, 0.4387, 0.6541, 0.443, 0.661, 0.4318, 0.6425, 0.4402, 0.654, 0.4441, 0.6705, 0.4405, 0.6425, 0.4402, 0.6423, 0.4562, 0.6539, 0.4512, 0.654, 0.4441, 0.6719, 0.4398, 0.6556, 0.4438, 0.6541, 0.443, 0.6705, 0.4387, 0.6556, 0.4438, 0.6554, 0.4515, 0.654, 0.4512, 0.6541, 0.443, 0.6705, 0.4405, 0.654, 0.4441, 0.6556, 0.4438, 0.6719, 0.4398, 0.654, 0.4441, 0.6539, 0.4512, 0.6554, 0.4515, 0.6556, 0.4438, 0.654, 0.4432, 0.6556, 0.4429, 0.6554, 0.4506, 0.6539, 0.4503, 0.6705, 0.4395, 0.6719, 0.4389, 0.6556, 0.4429, 0.654, 0.4432, 0.6556, 0.4429, 0.6541, 0.4421, 0.654, 0.4503, 0.6554, 0.4506, 0.6719, 0.4389, 0.6706, 0.4378, 0.6541, 0.4421, 0.6556, 0.4429, 0.6425, 0.4393, 0.654, 0.4432, 0.6539, 0.4503, 0.6423, 0.4553, 0.661, 0.4309, 0.6705, 0.4395, 0.654, 0.4432, 0.6425, 0.4393, 0.6426, 0.4369, 0.6541, 0.4421, 0.6706, 0.4378, 0.6611, 0.427, 0.6425, 0.4553, 0.654, 0.4503, 0.6541, 0.4421, 0.6426, 0.4369, 0.6319, 0.4303, 0.6426, 0.4369, 0.6611, 0.427, 0.632, 0.4094, 0.6316, 0.4585, 0.6425, 0.4553, 0.6426, 0.4369, 0.6319, 0.4303, 0.6316, 0.4346, 0.6425, 0.4393, 0.6423, 0.4553, 0.6313, 0.459, 0.6319, 0.4166, 0.661, 0.4309, 0.6425, 0.4393, 0.6316, 0.4346, 0.6133, 0.4406, 0.6316, 0.4346, 0.6313, 0.459, 0.6133, 0.4478, 0.6134, 0.4354, 0.6319, 0.4166, 0.6316, 0.4346, 0.6133, 0.4406, 0.6132, 0.4413, 0.6319, 0.4303, 0.632, 0.4094, 0.6131, 0.4353, 0.6133, 0.4494, 0.6316, 0.4585, 0.6319, 0.4303, 0.6132, 0.4413, 0.6539, 0.4503, 0.6554, 0.4506, 0.6715, 0.4549, 0.6703, 0.4544, 0.6554, 0.4506, 0.654, 0.4503, 0.6704, 0.455, 0.6715, 0.4549, 0.6423, 0.4553, 0.6539, 0.4503, 0.6703, 0.4544, 0.6606, 0.4642, 0.6608, 0.4655, 0.6704, 0.455, 0.654, 0.4503, 0.6425, 0.4553, 0.6315, 0.4805, 0.6608, 0.4655, 0.6425, 0.4553, 0.6316, 0.4585, 0.6313, 0.459, 0.6423, 0.4553, 0.6606, 0.4642, 0.6311, 0.478, 0.6133, 0.4478, 0.6313, 0.459, 0.6311, 0.478, 0.6133, 0.4534, 0.6134, 0.4557, 0.6315, 0.4805, 0.6316, 0.4585, 0.6133, 0.4494, 0.6606, 0.4642, 0.6703, 0.4544, 0.6715, 0.4549, 0.6632, 0.4653, 0.6632, 0.4653, 0.6715, 0.4549, 0.6704, 0.455, 0.6608, 0.4655, 0.6641, 0.4295, 0.6719, 0.4389, 0.6705, 0.4395, 0.661, 0.4309, 0.6611, 0.427, 0.6706, 0.4378, 0.6719, 0.4389, 0.6641, 0.4295, 0.632, 0.4094, 0.6611, 0.427, 0.6641, 0.4295, 0.6375, 0.414, 0.6375, 0.414, 0.6641, 0.4295, 0.661, 0.4309, 0.6319, 0.4166, 0.6359, 0.4802, 0.6632, 0.4653, 0.6608, 0.4655, 0.6315, 0.4805, 0.6311, 0.478, 0.6606, 0.4642, 0.6632, 0.4653, 0.6359, 0.4802, 0.6133, 0.4534, 0.6311, 0.478, 0.6359, 0.4802, 0.6126, 0.4596, 0.6126, 0.4596, 0.6359, 0.4802, 0.6315, 0.4805, 0.6134, 0.4557, 0.6182, 0.4357, 0.6375, 0.414, 0.6319, 0.4166, 0.6134, 0.4354, 0.6131, 0.4353, 0.632, 0.4094, 0.6375, 0.414, 0.6182, 0.4357, 0.8305, 0.1906, 0.8305, 0.08071, 0.9404, 0.08071, 0.9404, 0.1906, 0.8305, 0.1906, 0.8305, 0.08071, 0.9404, 0.08071, 0.9404, 0.1906, 0.8305, 0.1906, 0.8305, 0.08071, 0.9404, 0.08071, 0.9404, 0.1906, 0.8305, 0.1906, 0.8305, 0.08071, 0.9404, 0.08071, 0.9404, 0.1906, 0.8305, 0.1906, 0.8305, 0.08071, 0.9404, 0.08071, 0.9404, 0.1906, 0.8305, 0.1906, 0.8305, 0.08071, 0.9404, 0.08071, 0.9404, 0.1906, 0.8305, 0.1906, 0.8305, 0.08071, 0.9404, 0.08071, 0.9404, 0.1906, 0.8305, 0.1906, 0.8305, 0.08071, 0.9404, 0.08071, 0.9404, 0.1906, 0.8305, 0.1906, 0.8305, 0.08071, 0.9404, 0.08071, 0.9404, 0.1906, 0.8305, 0.1906, 0.8305, 0.08071, 0.9404, 0.08071, 0.9404, 0.1906, 0.6013, 0.4554, 0.5972, 0.4534, 0.6133, 0.4534, 0.6126, 0.4596, 0.5971, 0.4557, 0.6013, 0.4554, 0.6126, 0.4596, 0.6134, 0.4557, 0.5993, 0.4359, 0.6043, 0.437, 0.6182, 0.4357, 0.6134, 0.4354, 0.6043, 0.437, 0.5991, 0.436, 0.6131, 0.4353, 0.6182, 0.4357, 0.5977, 0.4496, 0.5971, 0.4557, 0.6134, 0.4557, 0.6133, 0.4494, 0.5972, 0.4534, 0.5979, 0.448, 0.6133, 0.4478, 0.6133, 0.4534, 0.5991, 0.436, 0.5985, 0.4418, 0.6132, 0.4413, 0.6131, 0.4353, 0.5985, 0.4418, 0.5977, 0.4496, 0.6133, 0.4494, 0.6132, 0.4413, 0.5987, 0.4411, 0.5993, 0.4359, 0.6134, 0.4354, 0.6133, 0.4406, 0.5979, 0.448, 0.5987, 0.4411, 0.6133, 0.4406, 0.6133, 0.4478])
me_besouro.materials.append(None)
me_besouro.use_remesh_preserve_volume = False
me_besouro.use_remesh_preserve_attributes = False
me_besouro.use_mirror_vertex_groups = False
me_besouro.update()
arm_armature_besouro = bpy.data.armatures.new('Armature_besouro')  # bones are not reproduced

# ---- objects
ob_lamp_001 = bpy.data.objects.new('Lamp.001', light_spot_001)
ob_lamp = bpy.data.objects.new('Lamp', light_spot)
ob_camera = bpy.data.objects.new('Camera', cam_camera)
ob_besouro = bpy.data.objects.new('besouro', me_besouro)
ob_armature_besouro = bpy.data.objects.new('Armature_besouro', arm_armature_besouro)

# ---- transforms, parenting, visibility, modifiers, constraints
ob_lamp_001.location = (-2.894, -8.375, -0.4731)
ob_lamp_001.rotation_euler = (0.6503, 0.05522, 1.866)
ob_lamp_001.lock_rotations_4d = False
ob_lamp_001.empty_display_type = 'ARROWS'
ob_lamp_001.color = (0.0, 0.0, 0.0, 0.0)
ob_lamp_001.lineart.crease_threshold = 0.0
ob_lamp.location = (4.076, 1.005, 5.904)
ob_lamp.rotation_euler = (0.6503, 0.05522, 1.866)
ob_lamp.lock_rotations_4d = False
ob_lamp.empty_display_type = 'ARROWS'
ob_lamp.color = (0.0, 0.0, 0.0, 0.0)
ob_lamp.lineart.crease_threshold = 0.0
ob_camera.location = (4.942, 10.79, 3.067)
ob_camera.rotation_euler = (1.473, 0.01604, 2.69)
ob_camera.lock_rotations_4d = False
ob_camera.empty_display_type = 'ARROWS'
ob_camera.color = (0.0, 0.0, 0.0, 0.0)
ob_camera.display_type = 'WIRE'
ob_camera.lineart.crease_threshold = 0.0
ob_besouro.parent = ob_armature_besouro
ob_besouro.matrix_parent_inverse = Matrix(((1.0, 0.0, 0.0, 0.0), (0.0, -4.371e-08, -1.0, -0.6377), (0.0, 1.0, -4.371e-08, -2.788e-08), (0.0, 0.0, 0.0, 1.0)))
ob_besouro.location = (0.0, 0.0, 0.0)
ob_besouro.rotation_euler = (0.0, -0.0, -3.142)
ob_besouro.scale = (1.082, 1.082, 1.082)
ob_besouro.lock_rotations_4d = False
ob_besouro.empty_display_type = 'ARROWS'
ob_besouro.color = (0.0, 0.0, 0.0, 1.0)
ob_besouro.lineart.crease_threshold = 0.0
ob_besouro.material_slots[0].link = 'OBJECT'; ob_besouro.material_slots[0].material = mat_material_008
_vg = ob_besouro.vertex_groups.new(name='Group')
for _i, _w in zip([0, 5, 6, 7, 10, 11, 13, 14, 15, 16, 27, 28, 29, 30, 32, 35, 36, 37, 38, 39, 41, 42, 43, 44, 46, 47, 48, 49, 50, 52, 56, 58, 59, 61, 62, 64, 65, 66, 70, 72, 74, 76, 110, 111, 112, 114, 115, 118, 119, 120, 122, 138, 140, 142, 144, 147, 148, 149, 150, 151, 152, 154, 156, 160, 161, 162, 163, 164, 166, 168, 169, 172, 174, 176], [0.0, 0.0, 0.0, 0.0, 0.0, 0.0, 0.0, 0.0, 0.0, 0.0, 0.0, 0.0, 0.0, 0.0, 0.0, 0.0, 0.0, 0.0, 0.0, 0.0, 0.0, 0.0, 0.0, 0.0, 0.0, 0.0, 0.0, 0.0, 0.0, 0.0, 0.0, 0.0, 0.0, 0.0, 0.0, 0.0, 0.0, 0.0, 0.0, 0.0, 0.0, 0.0, 0.0, 0.0, 0.0, 0.0, 0.0, 0.0, 0.0, 0.0, 0.0, 0.0, 0.0, 0.0, 0.0, 0.0, 0.0, 0.0, 0.0, 0.0, 0.0, 0.0, 0.0, 0.0, 0.0, 0.0, 0.0, 0.0, 0.0, 0.0, 0.0, 0.0, 0.0, 0.0]): _vg.add([_i], _w, 'REPLACE')
_vg = ob_besouro.vertex_groups.new(name='pai')
for _i, _w in zip([0, 1, 2, 3, 4, 5, 6, 7, 8, 9, 10, 11, 12, 13, 14, 15, 16, 17, 18, 19, 20, 21, 22, 23, 24, 25, 26, 27, 28, 29, 30, 31, 32, 33, 34, 35, 36, 37, 38, 39, 40, 41, 42, 43, 45, 70, 71, 72, 73, 74, 75, 76, 77, 78, 79, 80, 81, 82, 83, 84, 85, 86, 89, 90, 93, 96, 97, 99, 100, 101, 103, 105, 107, 110, 111, 112, 113, 114, 115, 116, 117, 118, 121, 122, 123, 124, 125, 126, 127, 128, 129, 130, 131, 132, 133, 134, 135, 136, 137, 138, 139, 140, 141, 142, 143, 144, 145, 146, 147, 148, 149, 150, 151, 152, 153, 154, 155, 160, 161, 170, 171, 172, 173, 174, 175, 176, 177], [0.0, 0.0, 0.0, 0.0, 0.0, 0.0, 0.0, 0.0, 0.0, 0.0, 0.0, 0.0, 0.0, 0.0, 0.0, 0.0, 0.0, 0.0, 0.0, 0.0, 0.0, 0.0, 0.0, 0.0, 0.0, 0.0, 0.0, 0.0, 0.0, 0.0, 0.0, 0.0, 0.0, 0.0, 0.0, 0.0, 0.0, 0.0, 0.0, 0.0, 0.0, 0.0, 0.0, 0.0, 0.0, 0.0, 0.0, 0.0, 0.0, 0.0, 0.0, 0.0, 0.0, 0.0, 0.0, 0.0, 0.0, 0.0, 0.0, 0.0, 0.0, 0.0, 0.0, 0.0, 0.0, 0.0, 0.0, 0.0, 0.0, 0.0, 0.0, 0.0, 0.0, 0.0, 0.0, 0.0, 0.0, 0.0, 0.0, 0.0, 0.0, 0.0, 0.0, 0.0, 0.0, 0.0, 0.0, 0.0, 0.0, 0.0, 0.0, 0.0, 0.0, 0.0, 0.0, 0.0, 0.0, 0.0, 0.0, 0.0, 0.0, 0.0, 0.0, 0.0, 0.0, 0.0, 0.0, 0.0, 0.0, 0.0, 0.0, 0.0, 0.0, 0.0, 0.0, 0.0, 0.0, 0.0, 0.0, 0.0, 0.0, 0.0, 0.0, 0.0, 0.0, 0.0, 0.0]): _vg.add([_i], _w, 'REPLACE')
_vg = ob_besouro.vertex_groups.new(name='coxa_L')
for _i, _w in zip([1, 3, 4, 5, 7, 9, 10, 13, 15, 19, 21, 23, 27, 30, 31, 32, 33, 34, 35, 36, 37, 39, 41, 43, 44, 45, 71, 73, 75, 77, 83, 85, 127, 129, 131, 133, 139, 141, 143, 145, 147, 149, 150, 151, 152, 153, 155, 156, 157, 158, 159, 170, 171, 172, 173, 174, 175, 176, 177], [0.0, 0.0, 0.0, 0.0, 0.0, 0.0, 0.0, 0.1194, 0.05156, 0.0, 0.0, 0.0, 0.04012, 0.0, 0.0, 0.0, 0.7215, 0.0, 0.0, 0.0, 0.7623, 0.07747, 0.2877, 0.4876, 0.0, 0.616, 0.0, 0.0, 0.0, 0.0, 0.0, 0.0, 0.0, 0.0, 0.0, 0.0, 0.0, 0.0, 0.0, 0.0, 0.8682, 0.9573, 0.0, 0.9546, 0.0, 0.9169, 0.07161, 0.0, 0.1693, 0.0, 0.07759, 0.0, 0.9739, 0.0, 0.9705, 0.0, 0.9606, 0.0, 0.9702]): _vg.add([_i], _w, 'REPLACE')
_vg = ob_besouro.vertex_groups.new(name='perna_L')
for _i, _w in zip([4, 31, 39, 41, 43, 45, 47, 49, 51, 53, 55, 57, 59, 61, 63, 67, 69, 147, 149, 151, 153, 155, 157, 159, 161, 163, 165, 167, 169], [0.0, 0.0, 0.9223, 0.7107, 0.5118, 0.3821, 0.0, 0.0, 0.0, 0.0, 0.02179, 0.0, 0.0, 0.0, 0.0, 0.0, 0.0, 0.1303, 0.0346, 0.0384, 0.08095, 0.9249, 0.8269, 0.9189, 0.9906, 0.91, 0.9518, 0.967, 0.9198]): _vg.add([_i], _w, 'REPLACE')
_vg = ob_besouro.vertex_groups.new(name='pe_L')
for _i, _w in zip([47, 49, 51, 53, 55, 57, 59, 61, 63, 65, 67, 69, 163, 165, 169], [1.0, 1.0, 0.9436, 0.9395, 1.0, 1.0, 1.0, 1.0, 1.0, 1.0, 1.0, 1.0, 0.08344, 0.00986, 0.07323]): _vg.add([_i], _w, 'REPLACE')
_vg = ob_besouro.vertex_groups.new(name='coluna')
for _i, _w in zip([0, 1, 2, 3, 4, 5, 8, 9, 10, 11, 12, 13, 14, 15, 16, 17, 18, 19, 20, 21, 22, 23, 24, 25, 26, 27, 28, 29, 31, 32, 33, 34, 35, 36, 37, 68, 70, 71, 110, 111, 112, 116, 117, 121], [0.2783, 0.2768, 0.6232, 0.7146, 0.5608, 0.3293, 0.08642, 0.08626, 0.4546, 0.003018, 0.2957, 0.9619, 0.1408, 0.1406, 0.04255, 0.04248, 1.0, 0.9624, 0.3294, 0.3284, 0.1463, 0.1458, 0.949, 0.9363, 0.4116, 0.3291, 0.148, 0.05795, 0.2353, 0.09807, 0.09958, 0.02331, 0.01836, 0.09526, 0.09152, 0.03529, 0.04591, 0.04558, 0.03684, 0.03675, 0.0974, 0.03247, 0.03242, 0.07281]): _vg.add([_i], _w, 'REPLACE')
_vg = ob_besouro.vertex_groups.new(name='coluna1')
for _i, _w in zip([6, 7, 8, 9, 10, 11, 12, 13, 14, 15, 16, 17, 20, 21, 22, 23, 25, 26, 27, 28, 29, 70, 71, 72, 73, 74, 75, 76, 77, 110, 111, 112, 113, 114, 115, 116, 117, 118, 119, 120, 121], [0.2156, 0.2154, 0.184, 0.1839, 0.3006, 0.5761, 0.01649, 0.01641, 0.06323, 0.06321, 0.08695, 0.08693, 0.02155, 0.02133, 0.05762, 0.05754, 0.09368, 0.3469, 0.1197, 0.3802, 0.4458, 0.003629, 0.003537, 0.01735, 0.01737, 0.0374, 0.03722, 0.05231, 0.05232, 0.6481, 0.648, 0.7261, 0.6168, 0.6167, 0.6917, 0.6204, 0.6204, 0.52, 0.5199, 0.5217, 0.6798]): _vg.add([_i], _w, 'REPLACE')
_vg = ob_besouro.vertex_groups.new(name='pescoco')
for _i, _w in zip([6, 7, 11, 12, 14, 16, 17, 27, 28, 29, 82, 87, 88, 98, 102, 104, 110, 111, 112, 113, 114, 115, 116, 117, 118, 119, 120, 121, 126, 130], [0.0, 0.04272, 0.1345, 0.0, 0.0, 0.0, 0.0, 0.00892, 0.0, 0.0, 0.0, 0.0, 0.0, 0.0, 0.0, 0.0, 0.04782, 0.04781, 0.008823, 0.1158, 0.1158, 0.1574, 0.1067, 0.1067, 0.266, 0.266, 0.3325, 0.06324, 0.0, 0.0]): _vg.add([_i], _w, 'REPLACE')
_vg = ob_besouro.vertex_groups.new(name='cabeca')
for _i, _w in zip([0, 1, 2, 3, 4, 5, 6, 7, 8, 9, 10, 11, 12, 13, 14, 15, 16, 17, 18, 19, 20, 21, 22, 23, 24, 25, 26, 27, 28, 29, 30, 31, 32, 33, 34, 35, 36, 37, 40, 41, 42, 43, 44, 45, 54, 55, 57, 59, 60, 61, 62, 63, 65, 67, 68, 69, 70, 71, 72, 73, 74, 75, 76, 77, 78, 79, 80, 81, 82, 83, 84, 85, 86, 87, 88, 89, 90, 91, 92, 93, 94, 96, 97, 98, 100, 102, 104, 106, 108, 110, 111, 112, 113, 114, 115, 116, 117, 118, 119, 120, 121, 122, 123, 124, 125, 126, 127, 128, 129, 130, 131, 132, 133, 134, 135, 136, 137, 138, 139, 140, 141, 142, 143, 144, 145, 146, 147, 148, 149, 150, 151, 152, 153, 154, 155, 156, 157, 158, 159, 162, 164, 170, 171, 172, 173, 174, 175, 176, 177], [0.0, 0.0, 0.0, 0.0, 0.0, 0.0, 0.0, 0.0, 0.0, 0.0, 0.0, 0.0, 0.0, 0.0, 0.0, 0.0, 0.0, 0.0, 0.0, 0.0, 0.0, 0.0, 0.0, 0.0, 0.0, 0.0, 0.0, 0.0, 0.0, 0.0, 0.0, 0.0, 0.0, 0.0, 0.0, 0.0, 0.0, 0.0, 0.0, 0.0, 0.0, 0.0, 0.0, 0.0, 0.0, 0.0, 0.0, 0.0, 0.0, 0.0, 0.0, 0.0, 0.0, 0.0, 0.0, 0.0, 0.0, 0.0, 0.0, 0.0, 0.0, 0.0, 0.0, 0.0, 0.0, 0.0, 0.0, 0.0, 0.0, 0.0, 0.0, 0.0, 0.0, 0.0, 0.0, 0.0, 0.0, 0.0, 0.0, 0.0, 0.0, 0.0, 0.0, 0.0, 0.0, 0.0, 0.0, 0.0, 0.0, 0.0, 0.0, 0.0, 0.0, 0.0, 0.0, 0.0, 0.0, 0.0, 0.0, 0.0, 0.0, 0.0, 0.0, 0.0, 0.0, 0.0, 0.0, 0.0, 0.0, 0.0, 0.0, 0.0, 0.0, 0.0, 0.0, 0.0, 0.0, 0.0, 0.0, 0.0, 0.0, 0.0, 0.0, 0.0, 0.0, 0.0, 0.0, 0.0, 0.0, 0.0, 0.0, 0.0, 0.0, 0.0, 0.0, 0.0, 0.0, 0.0, 0.0, 0.0, 0.0, 0.0, 0.0, 0.0, 0.0, 0.0, 0.0, 0.0, 0.0]): _vg.add([_i], _w, 'REPLACE')
_vg = ob_besouro.vertex_groups.new(name='visao')
for _i, _w in zip([6, 7, 8, 9, 10, 11, 12, 14, 16, 17, 18, 20, 21, 22, 23, 26, 29, 70, 71, 72, 73, 74, 75, 76, 77, 78, 79, 80, 81, 82, 83, 84, 85, 86, 88, 90, 91, 92, 93, 94, 95, 98, 100, 104, 107, 108, 109, 110, 111, 112, 113, 114, 115, 116, 117, 118, 119, 120, 121, 122, 123, 124, 125, 126, 127, 128, 129, 130, 131, 132, 133, 134, 135, 136, 137, 138, 139, 140, 141, 142, 143, 144, 145, 178, 179, 180, 181, 182, 183, 184, 185, 186, 187, 188, 189, 190, 191, 192, 193, 194, 195, 196, 197, 198, 199, 200, 201, 202, 203, 204, 205, 206, 207, 208, 209, 210, 211, 212, 213, 214, 215, 216, 217, 218, 219, 220, 221, 222, 223, 224, 225, 226, 227, 228, 229, 230, 231, 232, 233, 234, 235, 236, 237, 238, 239, 240, 241, 242, 243, 244, 245, 246, 247, 248, 249, 250, 251, 252, 253, 254, 255, 256, 257, 258, 259, 260, 261, 262, 263, 264, 265, 266, 267, 268, 269, 272, 273, 274, 275, 276, 277, 278, 279, 280, 281, 282, 283, 284, 285, 286, 287, 288, 289, 290, 291, 292, 293, 294, 295, 296, 297, 298, 299, 301, 302, 303, 304, 305, 306, 307, 308, 309, 310, 311, 312, 313, 314, 315, 316, 317, 318, 319, 320, 321, 322, 323, 324, 325, 326, 327, 328, 329, 330, 331, 332, 333, 334, 335, 336, 337, 338, 339, 340, 341, 342, 343, 344, 345, 346, 347, 348, 349, 350, 351, 352, 353, 354, 355, 356, 357, 358, 359, 360, 361, 362, 363, 364, 365, 366, 367, 368, 369, 370, 371, 372, 373, 374, 375, 376, 377, 378, 379, 380, 381, 382, 383, 384, 385, 386, 387, 388, 389, 390, 391, 392, 393, 394, 395, 396, 397, 398, 399, 400, 401, 402, 403, 404, 405, 406, 407, 408, 409, 410, 411, 412, 413, 414, 415, 416, 417, 418, 419, 420, 421, 422, 423, 424, 425, 426, 427, 428, 429, 430, 431, 432, 433, 434, 435, 436, 437, 438, 439, 440, 441, 442, 443, 444, 445, 446, 447, 448, 449, 450, 451, 452, 453, 454, 455, 456, 457, 458, 459, 460, 461, 462, 463, 464, 465, 466, 467, 468, 469, 470, 471, 472, 473, 474, 475, 476, 477, 478, 479, 480, 481, 482, 483, 484, 485, 486, 487, 488, 489, 490, 491, 492, 493, 494, 495, 496, 497, 498, 499, 500, 501, 502, 503, 504, 505, 506, 507, 508, 509, 510, 511, 512, 513, 514, 515, 516, 517, 518, 519, 520, 521, 522, 523, 524, 525, 526, 527, 528, 529, 530, 531, 532, 533, 534, 535, 536, 537, 538, 539, 540, 541, 542, 543, 544, 545, 546, 547, 548, 549, 550, 551, 552, 553, 554, 555, 556, 557, 558, 559, 560, 561, 562, 563, 564, 565, 566, 567], [0.0, 0.0, 0.0, 0.0, 0.0, 0.0, 0.0, 0.0, 0.0, 0.0, 0.0, 0.0, 0.0, 0.0, 0.0, 0.0, 0.0, 0.0, 0.0, 0.0, 0.0, 0.0, 0.0, 0.0, 0.0, 0.0, 0.0, 0.0, 0.0, 0.0, 0.0, 0.0, 0.0, 0.0, 0.0, 0.0, 0.0, 0.0, 0.0, 0.0, 0.0, 0.0, 0.0, 0.0, 0.0, 0.0, 0.0, 0.0, 0.0, 0.0, 0.0, 0.0, 0.0, 0.0, 0.0, 0.0, 0.0, 0.0, 0.0, 0.0, 0.0, 0.0, 0.0, 0.0, 0.0, 0.0, 0.0, 0.0, 0.0, 0.0, 0.0, 0.0, 0.0, 0.0, 0.0, 0.0, 0.0, 0.0, 0.0, 0.0, 0.0, 0.0, 0.0, 1.0, 1.0, 0.0, 1.0, 1.0, 1.0, 1.0, 1.0, 1.0, 1.0, 1.0, 1.0, 1.0, 1.0, 1.0, 1.0, 1.0, 1.0, 1.0, 1.0, 1.0, 1.0, 1.0, 1.0, 1.0, 1.0, 1.0, 1.0, 1.0, 1.0, 0.9843, 0.0, 0.0, 0.0, 1.0, 1.0, 1.0, 1.0, 1.0, 1.0, 1.0, 1.0, 1.0, 1.0, 1.0, 1.0, 1.0, 1.0, 1.0, 1.0, 1.0, 1.0, 1.0, 1.0, 1.0, 1.0, 1.0, 1.0, 1.0, 1.0, 1.0, 1.0, 0.0, 0.0, 1.0, 1.0, 1.0, 1.0, 1.0, 1.0, 1.0, 1.0, 1.0, 1.0, 1.0, 1.0, 1.0, 1.0, 1.0, 1.0, 1.0, 1.0, 1.0, 1.0, 1.0, 1.0, 1.0, 1.0, 1.0, 1.0, 1.0, 1.0, 1.0, 1.0, 1.0, 1.0, 1.0, 1.0, 1.0, 1.0, 1.0, 1.0, 1.0, 1.0, 1.0, 1.0, 1.0, 1.0, 1.0, 1.0, 1.0, 1.0, 1.0, 1.0, 1.0, 1.0, 1.0, 1.0, 1.0, 1.0, 0.0, 1.0, 1.0, 1.0, 1.0, 1.0, 1.0, 1.0, 1.0, 1.0, 1.0, 1.0, 1.0, 1.0, 1.0, 1.0, 1.0, 1.0, 1.0, 1.0, 1.0, 1.0, 1.0, 1.0, 1.0, 1.0, 1.0, 1.0, 1.0, 1.0, 0.0, 0.0, 1.0, 1.0, 1.0, 1.0, 1.0, 1.0, 1.0, 1.0, 1.0, 1.0, 1.0, 1.0, 1.0, 1.0, 1.0, 1.0, 1.0, 1.0, 1.0, 1.0, 1.0, 1.0, 1.0, 1.0, 1.0, 1.0, 1.0, 0.0, 0.0, 1.0, 1.0, 1.0, 1.0, 1.0, 1.0, 1.0, 1.0, 1.0, 1.0, 1.0, 1.0, 1.0, 1.0, 1.0, 1.0, 1.0, 1.0, 1.0, 1.0, 1.0, 1.0, 1.0, 1.0, 1.0, 1.0, 1.0, 1.0, 0.0, 0.0, 1.0, 1.0, 1.0, 1.0, 1.0, 1.0, 1.0, 1.0, 1.0, 1.0, 1.0, 1.0, 1.0, 1.0, 1.0, 1.0, 1.0, 1.0, 1.0, 1.0, 1.0, 1.0, 1.0, 1.0, 1.0, 1.0, 0.0, 1.0, 1.0, 1.0, 1.0, 1.0, 1.0, 1.0, 1.0, 1.0, 1.0, 1.0, 1.0, 1.0, 1.0, 1.0, 1.0, 1.0, 1.0, 1.0, 1.0, 1.0, 1.0, 1.0, 1.0, 1.0, 1.0, 1.0, 1.0, 1.0, 1.0, 1.0, 1.0, 1.0, 1.0, 1.0, 1.0, 1.0, 1.0, 1.0, 1.0, 1.0, 1.0, 1.0, 1.0, 1.0, 1.0, 1.0, 1.0, 1.0, 1.0, 1.0, 1.0, 1.0, 1.0, 1.0, 1.0, 1.0, 1.0, 1.0, 1.0, 1.0, 1.0, 1.0, 1.0, 1.0, 1.0, 1.0, 1.0, 1.0, 1.0, 1.0, 1.0, 1.0, 1.0, 1.0, 1.0, 1.0, 1.0, 1.0, 1.0, 1.0, 1.0, 1.0, 1.0, 1.0, 1.0, 1.0, 1.0, 1.0, 1.0, 1.0, 1.0, 1.0, 1.0, 1.0, 1.0, 1.0, 1.0, 1.0, 1.0, 1.0, 1.0, 1.0, 1.0, 1.0, 1.0, 1.0, 1.0, 1.0, 1.0, 1.0, 1.0, 1.0, 1.0, 1.0, 1.0, 1.0, 1.0, 1.0, 1.0, 1.0, 1.0, 1.0, 1.0, 1.0, 1.0, 1.0, 1.0, 1.0, 1.0, 1.0, 1.0, 1.0, 1.0, 1.0, 1.0, 1.0, 1.0, 1.0, 1.0, 1.0, 1.0, 1.0, 1.0, 1.0, 1.0, 1.0, 1.0, 1.0]): _vg.add([_i], _w, 'REPLACE')
_vg = ob_besouro.vertex_groups.new(name='braco_L')
for _i, _w in zip([1, 3, 4, 5, 7, 8, 9, 10, 11, 13, 15, 17, 19, 21, 22, 23, 26, 27, 28, 29, 30, 31, 32, 33, 35, 37, 39, 41, 45, 51, 57, 71, 73, 75, 77, 79, 81, 83, 85, 92, 94, 111, 112, 113, 114, 115, 116, 117, 118, 119, 120, 121, 123, 125, 127, 129, 131, 133, 137, 139, 141, 143, 145, 147, 149, 153, 157, 159, 161, 167, 171, 173, 174, 175, 176, 177], [0.0, 0.0, 0.0, 0.0, 0.0, 0.0, 0.0, 0.0, 0.1144, 0.0, 0.0, 0.0, 0.0, 0.0, 0.0, 0.0, 0.0, 0.0, 0.0, 0.0, 0.0, 0.0, 0.0, 0.0, 0.0, 0.0, 0.0, 0.0, 0.0, 0.0, 0.0, 0.8705, 0.8981, 0.9119, 0.9142, 0.2459, 0.1506, 0.2897, 0.2497, 0.0, 0.0, 0.0, 0.0635, 0.0, 0.0, 0.0, 0.01738, 0.0, 0.0, 0.0, 0.0, 0.08299, 0.923, 0.8258, 0.7721, 0.8312, 0.0756, 0.05269, 0.0506, 0.9816, 0.9769, 0.9527, 0.9628, 0.0, 0.0, 0.0, 0.0, 0.0, 0.0, 0.0, 0.0, 0.0, 0.0, 0.0, 0.0, 0.0]): _vg.add([_i], _w, 'REPLACE')
_vg = ob_besouro.vertex_groups.new(name='anteb_L')
for _i, _w in zip([79, 81, 83, 85, 87, 89, 91, 93, 95, 97, 99, 101, 103, 105, 107, 109, 123, 125, 127, 129, 131, 133, 135, 137], [0.751, 0.8483, 0.7043, 0.7466, 0.8497, 0.8458, 0.8838, 0.8938, 0.1741, 0.236, 0.2244, 0.261, 0.07868, 0.06012, 0.07084, 0.01256, 0.07635, 0.1721, 0.2237, 0.1664, 0.9101, 0.9364, 0.9741, 0.9413]): _vg.add([_i], _w, 'REPLACE')
_vg = ob_besouro.vertex_groups.new(name='braco_R')
for _i, _w in zip([0, 2, 6, 7, 8, 10, 11, 12, 14, 16, 18, 20, 22, 24, 25, 26, 27, 28, 29, 30, 31, 32, 34, 35, 36, 70, 72, 74, 75, 76, 77, 78, 80, 82, 84, 110, 111, 112, 113, 114, 115, 116, 117, 118, 119, 120, 121, 122, 124, 126, 128, 130, 132, 136, 138, 140, 141, 142, 144, 170, 171, 172, 174, 176], [0.0, 0.0, 0.0, 0.0, 0.0, 0.0, 0.0, 0.0, 0.0, 0.0, 0.0, 0.0, 0.0, 0.0, 0.0, 0.0, 0.05646, 0.09552, 0.0, 0.0, 0.0, 0.0, 0.0, 0.0, 0.0, 0.8705, 0.8981, 0.9117, 0.0, 0.9142, 0.0, 0.2464, 0.15, 0.2901, 0.2496, 0.0, 0.0, 0.0, 0.0, 0.0, 0.0, 0.0, 0.0, 0.0, 0.004409, 0.0, 0.0, 0.9226, 0.8262, 0.7724, 0.8309, 0.07578, 0.05264, 0.05078, 0.9815, 0.977, 0.0, 0.9527, 0.9627, 0.0, 0.0, 0.0, 0.0, 0.0]): _vg.add([_i], _w, 'REPLACE')
_vg = ob_besouro.vertex_groups.new(name='anteb_R')
for _i, _w in zip([78, 80, 82, 84, 86, 88, 90, 92, 94, 96, 98, 100, 102, 104, 106, 108, 122, 124, 126, 128, 130, 132, 134, 136], [0.7506, 0.8489, 0.704, 0.7468, 0.8498, 0.8456, 0.8841, 0.8935, 0.174, 0.236, 0.2243, 0.2611, 0.0787, 0.06011, 0.07086, 0.01255, 0.07671, 0.1718, 0.2234, 0.1666, 0.9098, 0.9364, 0.9742, 0.9411]): _vg.add([_i], _w, 'REPLACE')
_vg = ob_besouro.vertex_groups.new(name='coxa_R')
for _i, _w in zip([0, 2, 3, 4, 5, 6, 8, 10, 12, 14, 16, 18, 20, 21, 22, 24, 25, 26, 27, 30, 31, 32, 33, 34, 35, 36, 38, 40, 41, 42, 44, 45, 59, 70, 72, 74, 76, 82, 84, 126, 128, 130, 132, 138, 140, 142, 144, 146, 147, 148, 150, 152, 153, 154, 156, 157, 158, 170, 171, 172, 174, 176, 177], [0.0, 0.0, 0.0, 0.0, 0.0, 0.0, 0.0, 0.0, 0.0, 0.0, 0.0, 0.0, 0.0, 0.0, 0.0, 0.0, 0.0, 0.0, 0.04036, 0.03215, 0.0, 0.7277, 0.05651, 0.0, 0.0, 0.7525, 0.1371, 0.2981, 0.0, 0.4936, 0.6264, 0.0, 0.0, 0.0, 0.0, 0.0, 0.0, 0.0, 0.0, 0.0, 0.0, 0.0, 0.0, 0.0, 0.0, 0.0, 0.0, 0.8623, 0.0, 0.9296, 0.9713, 0.9237, 0.0, 0.04824, 0.1639, 0.0, 0.08127, 0.9698, 0.0, 0.9652, 0.966, 0.9744, 0.0]): _vg.add([_i], _w, 'REPLACE')
_vg = ob_besouro.vertex_groups.new(name='perna_R')
for _i, _w in zip([38, 40, 42, 44, 46, 48, 50, 52, 54, 56, 58, 60, 61, 62, 64, 66, 68, 146, 148, 150, 152, 154, 156, 158, 160, 162, 164, 166, 168], [0.8623, 0.7002, 0.5062, 0.372, 0.0, 0.0, 0.0, 0.0, 0.0, 0.0, 0.0, 0.0, 0.0, 0.0, 0.0, 0.0, 0.0, 0.1359, 0.06962, 0.006002, 0.07452, 0.9486, 0.8327, 0.9152, 0.9809, 0.9126, 0.9529, 0.9679, 0.9143]): _vg.add([_i], _w, 'REPLACE')
_vg = ob_besouro.vertex_groups.new(name='pe_R')
for _i, _w in zip([46, 48, 50, 52, 54, 56, 58, 60, 62, 64, 66, 68, 162, 164, 168], [1.0, 1.0, 1.0, 1.0, 1.0, 1.0, 1.0, 1.0, 1.0, 1.0, 1.0, 1.0, 0.08198, 0.009259, 0.07893]): _vg.add([_i], _w, 'REPLACE')
_vg = ob_besouro.vertex_groups.new(name='mao_L')
for _i, _w in zip([4, 31, 62, 65, 66, 69, 87, 89, 91, 93, 95, 97, 99, 101, 103, 105, 107, 109], [0.0, 0.0, 0.0, 0.0, 0.0, 0.0, 0.1459, 0.1484, 0.1144, 0.1034, 0.8254, 0.7635, 0.7742, 0.7377, 0.9209, 0.9395, 0.929, 0.9686]): _vg.add([_i], _w, 'REPLACE')
_vg = ob_besouro.vertex_groups.new(name='mao_R')
for _i, _w in zip([4, 24, 31, 46, 47, 48, 49, 50, 51, 53, 55, 57, 59, 60, 61, 62, 63, 65, 66, 67, 69, 86, 88, 90, 92, 94, 96, 98, 100, 102, 104, 106, 108, 163, 164, 166, 169], [0.0, 0.0, 0.0, 0.0, 0.0, 0.0, 0.0, 0.0, 0.0, 0.0, 0.0, 0.0, 0.0, 0.0, 0.0, 0.0, 0.0, 0.0, 0.0, 0.0, 0.0, 0.1458, 0.1486, 0.1142, 0.1037, 0.8254, 0.7634, 0.7742, 0.7376, 0.9209, 0.9395, 0.9289, 0.9686, 0.0, 0.0, 0.0, 0.0]): _vg.add([_i], _w, 'REPLACE')
_vg = ob_besouro.vertex_groups.new(name='calcanhar_R')
for _i, _w in zip([4, 14, 16, 24, 27, 28, 29, 31, 38, 39, 40, 43, 44, 46, 47, 48, 49, 50, 51, 52, 53, 54, 55, 56, 57, 58, 59, 60, 61, 62, 64, 65, 66, 67, 68, 69, 78, 79, 82, 83, 84, 85, 86, 87, 88, 90, 91, 92, 93, 126, 127, 128, 130, 131, 132, 133, 135, 136, 137, 148, 152, 154, 155, 156, 157, 158, 159, 160, 161, 162, 163, 164, 165, 166, 167, 168, 169], [0.0, 0.0, 0.0, 0.0, 0.0, 0.0, 0.0, 0.0, 0.0, 0.0, 0.0, 0.0, 0.0, 0.0, 0.0, 0.0, 0.0, 0.0, 0.0, 0.0, 0.0, 0.0, 0.0, 0.0, 0.0, 0.0, 0.0, 0.0, 0.0, 0.0, 0.0, 0.0, 0.0, 0.0, 0.0, 0.0, 0.0, 0.0, 0.0, 0.0, 0.0, 0.0, 0.0, 0.0, 0.0, 0.0, 0.0, 0.0, 0.0, 0.0, 0.0, 0.0, 0.0, 0.0, 0.0, 0.0, 0.0, 0.0, 0.0, 0.0, 0.0, 0.0, 0.0, 0.0, 0.0, 0.0, 0.0, 0.0, 0.0, 0.0, 0.0, 0.0, 0.0, 0.0, 0.0, 0.0, 0.0]): _vg.add([_i], _w, 'REPLACE')
_vg = ob_besouro.vertex_groups.new(name='calcanhar_L')
for _i, _w in zip([4, 31, 47, 49, 51, 53, 55, 57, 59, 61, 62, 63, 64, 65, 66, 67, 69, 163, 165, 167, 169], [0.0, 0.0, 0.0, 0.0, 0.0, 0.0, 0.0, 0.0, 0.0, 0.0, 0.0, 0.0, 0.0, 0.0, 0.0, 0.0, 0.0, 0.0, 0.0, 0.0, 0.0]): _vg.add([_i], _w, 'REPLACE')
_vg = ob_besouro.vertex_groups.new(name='cotovelo_L')
_vg = ob_besouro.vertex_groups.new(name='cotovelo_R')
_vg = ob_besouro.vertex_groups.new(name='joelho_L')
for _i, _w in zip([4, 24, 31, 40, 46, 47, 48, 49, 50, 51, 53, 54, 55, 58, 59, 60, 61, 62, 63, 64, 65, 66, 67, 68, 69, 85, 87, 89, 91, 93, 133, 135, 156, 158, 163, 164, 165, 166, 169], [0.0, 0.0, 0.0, 0.0, 0.0, 0.0, 0.0, 0.0, 0.0, 0.0, 0.0, 0.0, 0.0, 0.0, 0.0, 0.0, 0.0, 0.0, 0.0, 0.0, 0.0, 0.0, 0.0, 0.0, 0.0, 0.0, 0.0, 0.0, 0.0, 0.0, 0.0, 0.0, 0.0, 0.0, 0.0, 0.0, 0.0, 0.0, 0.0]): _vg.add([_i], _w, 'REPLACE')
_vg = ob_besouro.vertex_groups.new(name='joelho_R')
for _i, _w in zip([0, 1, 4, 5, 7, 11, 12, 13, 14, 15, 17, 18, 24, 27, 28, 29, 31, 39, 40, 41, 43, 44, 45, 46, 47, 48, 49, 50, 51, 53, 54, 57, 58, 59, 61, 62, 63, 64, 65, 66, 67, 68, 69, 71, 73, 75, 77, 79, 81, 83, 84, 85, 87, 89, 91, 93, 114, 115, 119, 123, 125, 127, 128, 129, 131, 133, 135, 137, 139, 141, 143, 145, 147, 149, 151, 153, 155, 156, 157, 158, 159, 161, 163, 164, 165, 166, 167, 169, 171, 173, 175, 177], [0.0, 0.0, 0.0, 0.0, 0.0, 0.0, 0.0, 0.0, 0.0, 0.0, 0.0, 0.0, 0.0, 0.0, 0.0, 0.0, 0.0, 0.0, 0.0, 0.0, 0.0, 0.0, 0.0, 0.0, 0.0, 0.0, 0.0, 0.0, 0.0, 0.0, 0.0, 0.0, 0.0, 0.0, 0.0, 0.0, 0.0, 0.0, 0.0, 0.0, 0.0, 0.0, 0.0, 0.0, 0.0, 0.0, 0.0, 0.0, 0.0, 0.0, 0.0, 0.0, 0.0, 0.0, 0.0, 0.0, 0.0, 0.0, 0.0, 0.0, 0.0, 0.0, 0.0, 0.0, 0.0, 0.0, 0.0, 0.0, 0.0, 0.0, 0.0, 0.0, 0.0, 0.0, 0.0, 0.0, 0.0, 0.0, 0.0, 0.0, 0.0, 0.0, 0.0, 0.0, 0.0, 0.0, 0.0, 0.0, 0.0, 0.0, 0.0, 0.0]): _vg.add([_i], _w, 'REPLACE')
_m = ob_besouro.modifiers.new('Subsurf', 'SUBSURF')
_m.uv_smooth = 'PRESERVE_CORNERS'
_m.quality = 2
_m.show_only_control_edges = False
_m = ob_besouro.modifiers.new('Armature', 'ARMATURE')
_m.object = ob_armature_besouro
_m.use_bone_envelopes = True
ob_armature_besouro.location = (0.0, 0.0, 0.0)
ob_armature_besouro.rotation_euler = (-1.571, -0.0, 0.0)
ob_armature_besouro.lock_rotations_4d = False
ob_armature_besouro.empty_display_type = 'ARROWS'
ob_armature_besouro.show_in_front = True
ob_armature_besouro.lineart.crease_threshold = 0.0

# ---- collection membership
col_collection_1.objects.link(ob_lamp_001)
col_collection_1.objects.link(ob_lamp)
col_collection_1.objects.link(ob_camera)
col_collection_5.objects.link(ob_besouro)
col_collection_15.objects.link(ob_armature_besouro)

# ---- scene / render settings (as saved in the file)
scene.camera = ob_camera
scene.frame_start = 1; scene.frame_end = 250; scene.frame_set(1)
scene.render.engine = 'BLENDER_EEVEE_NEXT'
scene.render.image_settings.file_format = 'JPEG'
scene.render.image_settings.color_mode = 'RGB'
scene.render.image_settings.compression = 90
scene.render.resolution_x = 800
scene.render.resolution_y = 600
scene.render.pixel_aspect_x = 100.0
scene.render.pixel_aspect_y = 100.0
scene.render.fps = 25
scene.render.dither_intensity = 0.0
scene.render.use_compositing = False
scene.render.use_sequencer = False
scene.render.bake_margin = 2
scene.render.bake_bias = 0.0
scene.render.use_stamp_time = False
scene.render.use_stamp_date = False
scene.render.use_stamp_frame = False
scene.render.use_stamp_camera = False
scene.render.use_stamp_scene = False
scene.render.use_stamp_filename = False
scene.render.use_stamp_render_time = False
scene.render.stamp_font_size = 0
scene.cycles.use_denoising = False
scene.cycles.samples = 10
scene.cycles.sampling_pattern = 'TABULATED_SOBOL'
scene.cycles.light_sampling_threshold = 0.0
scene.cycles.use_adaptive_sampling = False
scene.cycles.use_light_tree = False
scene.cycles.blur_glossy = 0.0
scene.cycles.volume_bounces = 1
scene.cycles.pixel_filter_type = 'GAUSSIAN'
scene.cycles.sample_clamp_indirect = 0.0
scene.view_settings.view_transform = 'Raw'
bpy.context.view_layer.update()
